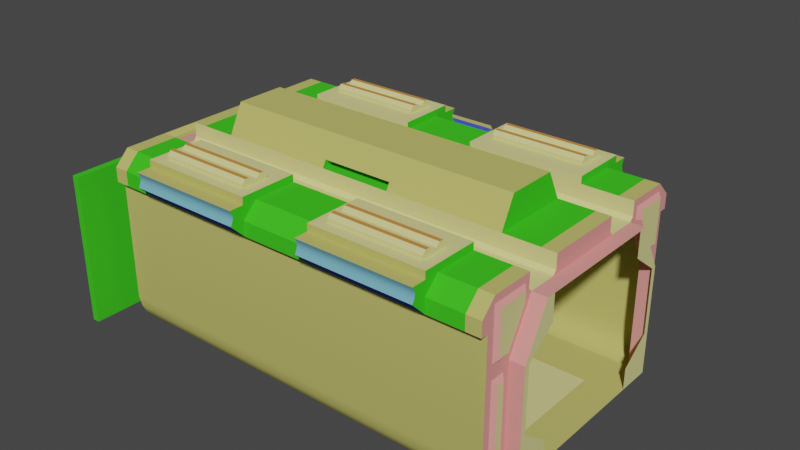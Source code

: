 # Source: I_block.blend  (saved by Blender 3.5.10; exported with 4.5.12 LTS)
import bpy
from mathutils import Matrix  # noqa: F401  (used for matrix-valued properties, if any)

bpy.ops.wm.read_factory_settings(use_empty=True)
scene = bpy.context.scene
scene.name = 'Scene'

# ---- collections
col_collection = bpy.data.collections.new('Collection'); scene.collection.children.link(col_collection)

# ---- materials (node trees are filled in below, after node groups)
mat_panel_scuff = bpy.data.materials.new('panel scuff')
mat_panel_scuff.use_transparent_shadow = False
mat_panel_scuff.diffuse_color = (0.7153, 0.6778, 0.285, 1.0)
mat_panel_generic = bpy.data.materials.new('panel generic')
mat_panel_generic.use_transparent_shadow = False
mat_panel_generic.diffuse_color = (0.7906, 0.3151, 0.2902, 1.0)
mat_panel_strip = bpy.data.materials.new('panel strip')
mat_panel_strip.use_transparent_shadow = False
mat_panel_strip.diffuse_color = (0.5412, 0.511, 0.1486, 1.0)
mat_tech_rack_plate = bpy.data.materials.new('tech rack plate')
mat_tech_rack_plate.use_transparent_shadow = False
mat_tech_rack_plate.diffuse_color = (0.07285, 0.09925, 0.6541, 1.0)
mat_pipes = bpy.data.materials.new('pipes')
mat_pipes.use_transparent_shadow = False
mat_pipes.diffuse_color = (0.1854, 0.4631, 0.5682, 1.0)
mat_tech_rack_mount = bpy.data.materials.new('tech rack mount')
mat_tech_rack_mount.use_transparent_shadow = False
mat_tech_rack_mount.diffuse_color = (0.7553, 0.1694, 0.3248, 1.0)
mat_red_light_dim = bpy.data.materials.new('RED LIGHT DIM')
mat_red_light_dim.use_transparent_shadow = False
mat_red_light_dim.diffuse_color = (0.07582, 0.5768, 0.5824, 1.0)
mat_flourescent_off = bpy.data.materials.new('FLOURESCENT OFF')
mat_flourescent_off.use_transparent_shadow = False
mat_flourescent_off.diffuse_color = (0.6106, 0.2573, 0.05938, 1.0)
mat_steel = bpy.data.materials.new('steel')
mat_steel.use_transparent_shadow = False
mat_steel.diffuse_color = (0.05261, 0.5871, 0.01934, 1.0)
mat_exactportal = bpy.data.materials.new('+exactportal')
mat_exactportal.use_transparent_shadow = False
mat_exactportal.diffuse_color = (0.5329, 0.1899, 0.06604, 1.0)

# ---- material node trees
mat_exactportal.use_nodes = True; mat_exactportal.node_tree.nodes.clear()
_N = mat_exactportal.node_tree.nodes; _L = mat_exactportal.node_tree.links
n0 = _N.new('ShaderNodeBsdfPrincipled'); n0.name = 'Principled BSDF'; n0.location = (10, 300)
n0.distribution = 'GGX'
n0.subsurface_method = 'RANDOM_WALK_SKIN'
n0.inputs[0].default_value = (0.5329, 0.1899, 0.06604, 1.0)
n0.inputs[3].default_value = 1.45
n0.inputs[27].default_value = (0.0, 0.0, 0.0, 1.0)
n0.inputs[28].default_value = 1.0
n1 = _N.new('ShaderNodeOutputMaterial'); n1.name = 'Material Output'; n1.location = (300, 300)
_L.new(n0.outputs[0], n1.inputs[0])
n1.is_active_output = True

# ---- world
world_world = bpy.data.worlds.new('World'); scene.world = world_world
world_world.use_nodes = True; world_world.node_tree.nodes.clear()
_N = world_world.node_tree.nodes; _L = world_world.node_tree.links
n0 = _N.new('ShaderNodeOutputWorld'); n0.name = 'World Output'; n0.location = (300, 300)
n1 = _N.new('ShaderNodeBackground'); n1.name = 'Background'; n1.location = (10, 300)
n1.inputs[0].default_value = (0.05088, 0.05088, 0.05088, 1.0)
_L.new(n1.outputs[0], n0.inputs[0])
n0.is_active_output = True
world_world.color = (0.05088, 0.05088, 0.05088)
world_world.use_sun_shadow = False
world_world.sun_shadow_jitter_overblur = 0.0

# ---- meshes
me_i_block = bpy.data.meshes.new('I_block')
me_i_block.from_pydata([(-125.5, 87.48, 14.63), (-150.5, 87.48, 14.63), (-150.5, 85.72, 6.676), (-125.5, 85.72, 6.676), (-125.5, 82.48, 0.0), (-150.5, 82.48, 7.629e-06), (-45.0, 87.48, 14.63), (-125.5, 87.48, 100.0), (-45.0, 85.72, 6.676), (-20.0, 72.48, -5.0), (-150.5, 72.48, -5.0), (-150.5, 67.48, -5.0), (-20.0, 85.72, 6.676), (-45.0, 82.48, 0.0), (-20.0, 82.48, -7.629e-06), (-23.13, 37.48, 7.629e-06), (-23.13, 67.48, 0.0), (-20.0, 67.48, -5.0), (-23.13, -67.48, -7.629e-06), (-23.13, -37.48, 7.629e-06), (-277.9, -37.48, 2.289e-05), (-277.9, 37.48, 2.289e-05), (-277.9, 67.48, 1.526e-05), (-175.5, 85.72, 6.676), (-175.5, 82.48, 7.629e-06), (-256.0, 85.72, 6.676), (-281.0, 85.72, 6.676), (-150.5, 87.48, 100.0), (-45.0, 87.48, 100.0), (-175.5, 87.48, 100.0), (-256.0, 87.48, 100.0), (-256.0, 92.48, 100.0), (-125.5, 92.48, 110.0), (-175.5, 82.48, 120.0), (-175.5, 92.48, 110.0), (-125.5, 102.5, 120.0), (-125.5, 102.5, 110.0), (-256.0, 92.48, 110.0), (-125.5, 82.48, 120.0), (-45.0, 52.48, 125.0), (-117.8, 65.79, 125.0), (-45.0, 82.48, 120.0), (-45.0, 52.48, 120.0), (-125.5, 52.48, 120.0), (-256.0, 52.48, 120.0), (-175.5, 52.48, 120.0), (-20.0, 49.98, 107.5), (-281.0, 29.98, 107.5), (-20.0, 29.98, 107.5), (-125.5, 27.48, 120.0), (-125.5, -27.48, 120.0), (-175.5, 27.48, 120.0), (-45.0, 27.48, 120.0), (-175.5, -27.48, 120.0), (-175.5, 24.98, 125.0), (-125.5, 92.48, 100.0), (-45.0, 92.48, 100.0), (-45.0, 102.5, 110.0), (-125.5, 101.2, 117.5), (-125.5, 92.48, 120.0), (-45.0, 101.2, 117.5), (-45.0, 102.5, 120.0), (-125.5, -24.98, 125.0), (-45.0, 17.48, 140.0), (-125.5, 24.98, 125.0), (-256.0, 17.48, 140.0), (-125.5, 92.48, 125.0), (-125.5, 52.48, 125.0), (-45.0, 92.48, 120.0), (-256.0, 82.48, 120.0), (-256.0, 52.48, 125.0), (-256.0, 92.48, 125.0), (-175.5, 92.48, 125.0), (-175.5, 92.48, 100.0), (-45.0, 101.2, 112.5), (-45.0, 92.48, 110.0), (-45.0, 100.5, 115.0), (-125.5, 101.2, 112.5), (-125.5, 100.5, 115.0), (-256.0, 101.2, 117.5), (-256.0, 92.48, 120.0), (-175.5, 92.48, 120.0), (-256.0, 101.2, 112.5), (-175.5, 101.2, 112.5), (-256.0, 100.5, 115.0), (-175.5, 102.5, 120.0), (-256.0, 102.5, 120.0), (-256.0, 102.5, 110.0), (-175.5, 102.5, 110.0), (-175.5, 101.2, 117.5), (-175.5, 100.5, 115.0), (-45.0, 92.48, 125.0), (-52.75, 82.48, 130.0), (-117.8, 84.98, 127.5), (-117.8, 79.54, 130.0), (-117.8, 82.48, 130.0), (-52.75, 79.54, 130.0), (-52.75, 71.23, 130.0), (-117.8, 68.29, 130.0), (-117.8, 71.23, 130.0), (-52.75, 68.29, 130.0), (-52.75, 65.79, 125.0), (-52.75, 77.04, 127.5), (-52.75, 84.98, 125.0), (-117.8, 84.98, 125.0), (-52.75, 84.98, 127.5), (-52.75, 65.79, 127.5), (-52.75, 73.73, 127.5), (-117.8, 65.79, 127.5), (-117.8, 73.73, 127.5), (-117.8, 77.04, 127.5), (-175.5, 52.48, 125.0), (-183.3, 84.98, 125.0), (-183.3, 77.04, 127.5), (-248.3, 77.04, 127.5), (-248.3, 79.54, 130.0), (-183.3, 79.54, 130.0), (-183.3, 84.98, 127.5), (-183.3, 82.48, 130.0), (-281.0, -82.48, 120.0), (-248.3, 82.48, 130.0), (-183.3, 65.79, 127.5), (-248.3, 68.29, 130.0), (-183.3, 68.29, 130.0), (-248.3, 65.79, 127.5), (-248.3, 73.73, 127.5), (-183.3, 73.73, 127.5), (-183.3, 71.23, 130.0), (-248.3, 71.23, 130.0), (-281.0, -27.48, 110.0), (-281.0, 49.98, 107.5), (-248.3, 65.79, 125.0), (-248.3, 84.98, 125.0), (-248.3, 84.98, 127.5), (-183.3, 65.79, 125.0), (-45.0, -17.48, 140.0), (-175.5, -24.98, 125.0), (-125.5, -82.48, -7.629e-06), (-20.0, -77.96, -3.125), (-20.0, -72.48, -5.0), (-281.0, 87.48, 14.63), (-281.0, -67.48, 0.0), (-45.0, -82.48, -7.629e-06), (-20.0, -67.48, -5.0), (-281.0, 87.48, 100.0), (-281.0, 82.48, 120.0), (-150.5, -87.48, 14.63), (-281.0, 77.96, -3.125), (-281.0, 27.48, 110.0), (-281.0, 92.48, 100.0), (-277.9, -67.48, 7.629e-06), (-281.0, 67.48, 0.0), (-281.0, 72.48, -5.0), (-256.0, -87.48, 14.63), (-175.5, -87.48, 14.63), (-281.0, -77.96, -3.125), (-281.0, -92.48, 100.0), (-125.5, -87.48, 100.0), (-281.0, -52.48, 110.0), (-175.5, -92.48, 100.0), (-291.0, -72.48, 70.0), (-293.5, -74.98, 67.5), (-293.5, -79.98, 67.5), (-281.0, -87.48, 100.0), (-175.5, -82.48, 120.0), (-125.5, -101.2, 117.5), (-20.0, -92.48, 110.0), (-125.5, -92.48, 100.0), (-125.5, -92.48, 110.0), (-256.0, -92.48, 120.0), (-45.0, -52.48, 125.0), (-20.0, -52.48, 120.0), (-293.5, 74.98, 7.5), (-125.5, -52.48, 120.0), (-45.0, -52.48, 120.0), (-20.0, -49.98, 107.5), (-20.0, -27.48, 120.0), (-256.0, -27.48, 120.0), (-45.0, -102.5, 110.0), (-256.0, -102.5, 110.0), (-125.5, -102.5, 110.0), (-125.5, -102.5, 120.0), (-125.5, -92.48, 120.0), (-45.0, -92.48, 120.0), (-45.0, -102.5, 120.0), (-293.5, 79.98, 15.45), (-45.0, -101.2, 117.5), (-45.0, -92.48, 100.0), (-125.5, -82.48, 120.0), (-293.5, 79.98, 67.5), (-291.0, 72.48, 70.0), (-291.0, 82.48, 70.0), (-125.5, -92.48, 125.0), (-45.0, -82.48, 120.0), (-45.0, -92.48, 125.0), (-256.0, -52.48, 125.0), (-175.5, -52.48, 120.0), (-256.0, -92.48, 125.0), (-291.0, -79.35, 5.0), (-256.0, -52.48, 120.0), (-291.0, -72.48, 5.0), (-175.5, -92.48, 125.0), (-293.5, -77.78, 7.5), (-291.0, -82.48, 70.0), (-291.0, -87.48, 75.0), (-256.0, -82.48, 120.0), (-256.0, -92.48, 100.0), (-291.0, 72.48, 5.0), (-291.0, 67.48, 75.0), (-125.5, -101.2, 112.5), (-291.0, 79.35, 5.0), (-45.0, -101.2, 112.5), (-45.0, -92.48, 110.0), (-45.0, -100.5, 115.0), (-291.0, 82.48, 15.17), (-291.0, 87.48, 14.63), (-291.0, -82.48, -7.629e-06), (-125.5, -100.5, 115.0), (-291.0, -82.48, 15.17), (-291.0, -87.48, 14.63), (-291.0, 70.47, 80.0), (-291.0, 82.48, 80.0), (-256.0, -92.48, 110.0), (-256.0, -102.5, 120.0), (-175.5, -101.2, 117.5), (-175.5, -102.5, 120.0), (-175.5, -102.5, 110.0), (-256.0, -101.2, 112.5), (-175.5, -92.48, 110.0), (-175.5, -101.2, 112.5), (-175.5, -92.48, 120.0), (-175.5, -100.5, 115.0), (-256.0, -100.5, 115.0), (-256.0, -101.2, 117.5), (-293.5, 59.23, 106.1), (-293.5, 71.96, 82.5), (-291.0, 56.15, 106.6), (-125.5, -52.48, 125.0), (-117.8, -65.79, 125.0), (-291.0, -70.47, 80.0), (-52.75, -79.54, 130.0), (-52.75, -82.48, 130.0), (-117.8, -82.48, 130.0), (-117.8, -84.98, 127.5), (-117.8, -79.54, 130.0), (-52.75, -65.79, 127.5), (-117.8, -65.79, 127.5), (-117.8, -68.29, 130.0), (-52.75, -68.29, 130.0), (-291.0, -82.48, 80.0), (-293.5, -79.98, 112.5), (-52.75, -71.23, 130.0), (-117.8, -71.23, 130.0), (-52.75, -77.04, 127.5), (-117.8, -73.73, 127.5), (-52.75, -84.98, 125.0), (-52.75, -73.73, 127.5), (-52.75, -84.98, 127.5), (-117.8, -84.98, 125.0), (-291.0, -82.48, 115.0), (-52.75, -65.79, 125.0), (-291.0, -56.15, 115.0), (-291.0, -56.15, 106.6), (-117.8, -77.04, 127.5), (-175.5, -52.48, 125.0), (-248.3, -65.79, 125.0), (-291.0, 82.48, 115.0), (-183.3, -84.98, 125.0), (-183.3, -82.48, 130.0), (-248.3, -77.04, 127.5), (-248.3, -79.54, 130.0), (-248.3, -82.48, 130.0), (-183.3, -79.54, 130.0), (-183.3, -71.23, 130.0), (-291.0, 52.48, 120.0), (-183.3, -68.29, 130.0), (-248.3, -71.23, 130.0), (-291.0, 56.15, 115.0), (-183.3, -73.73, 127.5), (-248.3, -73.73, 127.5), (-248.3, -68.29, 130.0), (-291.0, 52.48, 110.0), (-183.3, -65.79, 125.0), (-183.3, -84.98, 127.5), (-183.3, -77.04, 127.5), (-248.3, -84.98, 127.5), (-248.3, -84.98, 125.0), (-248.3, -65.79, 127.5), (-183.3, -65.79, 127.5), (-291.0, 87.48, 75.0), (-291.0, -52.48, 110.0), (-155.3, 4.823, 125.0), (-155.3, -4.823, 125.0), (-145.7, -4.823, 125.0), (-145.7, 4.823, 125.0), (-45.0, -87.48, 14.63), (-20.0, -87.48, 14.63), (-45.0, -85.72, 6.676), (-45.0, -87.48, 100.0), (-150.5, -87.48, 100.0), (-125.5, -85.72, 6.676), (-150.5, -85.72, 6.676), (-150.5, -82.48, -1.526e-05), (-125.5, -87.48, 14.63), (-175.5, -87.48, 100.0), (-256.0, -82.48, 0.0), (-256.0, -85.72, 6.676), (-175.5, -82.48, 0.0), (-175.5, -85.72, 6.676), (-256.0, -87.48, 100.0), (-293.5, 79.98, 82.5), (-256.0, 67.48, -5.0), (-256.0, 72.48, -5.0), (-150.5, 77.96, -3.125), (-256.0, 67.48, 7.629e-06), (-150.5, 67.48, 1.526e-05), (-175.5, 67.48, -5.0), (-256.0, 77.96, -3.125), (-175.5, 72.48, -5.0), (-175.5, 67.48, 1.526e-05), (-175.5, 77.96, -3.125), (-256.0, 97.47, 90.07), (-256.0, 92.48, 95.07), (-175.5, 148.5, 90.07), (-175.5, 97.47, 90.07), (-251.0, 153.5, 2.289e-05), (-180.5, 153.5, 7.629e-06), (-200.3, 158.5, 20.0), (-215.8, 158.5, 41.49), (-241.0, 156.0, 15.0), (-256.0, 148.5, 1.526e-05), (-256.0, 148.5, 90.07), (-241.0, 153.5, 15.0), (-281.0, 92.48, 110.0), (-251.0, 153.5, 90.07), (-180.5, 153.5, 90.07), (-190.5, 153.5, 85.07), (-291.0, 92.48, 100.0), (-281.0, 52.48, 110.0), (-291.0, 92.48, 110.0), (-231.0, 156.0, 5.0), (-241.0, 153.5, 85.07), (-190.5, 153.5, 15.0), (-190.5, 156.0, 15.0), (-291.0, 82.48, -7.629e-06), (-281.0, 82.48, -7.629e-06), (-231.0, 153.5, 5.0), (-291.0, 77.96, -3.125), (-291.0, 67.48, 0.0), (-200.5, 153.5, 5.0), (-200.5, 156.0, 5.0), (-190.5, 156.0, 85.07), (-175.5, 121.4, 59.23), (-179.5, 122.7, 40.66), (-179.5, 141.9, 40.66), (-175.5, 143.5, 36.25), (-175.5, 92.48, 95.07), (-175.5, 121.4, 50.66), (-175.5, 121.4, 39.41), (-178.0, 121.4, 39.41), (-175.5, 143.2, 50.66), (-175.5, 143.2, 39.41), (-291.0, 82.48, 120.0), (-178.0, 121.4, 50.66), (-179.5, 122.7, 49.41), (-281.0, 52.48, 120.0), (-178.0, 143.2, 39.41), (-178.0, 143.2, 50.66), (-291.0, 85.72, 6.676), (-179.5, 141.9, 49.41), (-176.3, 132.8, 53.66), (-175.5, 143.2, 53.16), (-175.5, 132.3, 53.16), (-175.5, 143.4, 59.23), (-175.5, 143.2, 56.6), (-175.5, 132.3, 56.6), (-176.3, 132.8, 56.1), (-176.3, 142.7, 53.66), (-176.3, 142.7, 56.1), (-281.0, 27.48, 120.0), (-175.5, 87.48, 14.63), (-175.5, 114.2, 37.59), (-175.5, 148.5, 7.629e-06), (-175.5, 143.5, 5.0), (-170.5, 139.0, 80.07), (-291.0, 49.98, 107.5), (-175.5, 144.1, 85.07), (-291.0, 29.98, 107.5), (-281.0, -27.48, 120.0), (-170.5, 97.48, 78.04), (-170.5, 122.7, 64.23), (-170.5, 97.48, 10.0), (-175.5, 92.48, 5.0), (-175.5, 92.48, 85.07), (-170.5, 97.48, 80.07), (-170.5, 97.48, 12.12), (-175.5, 121.4, 36.25), (-170.5, 138.5, 31.25), (-170.5, 123.1, 31.25), (-170.5, 138.5, 10.0), (-170.5, 138.5, 64.23), (-291.0, -92.48, 110.0), (-175.5, 92.48, 14.63), (-281.0, -92.48, 110.0), (-170.5, 97.48, 31.83), (-291.0, -87.48, 100.0), (-170.5, 109.2, 52.02), (-175.5, 114.2, 54.89), (-170.5, 97.48, 58.86), (-175.5, 92.48, 22.13), (-170.5, 109.2, 40.17), (-175.5, 92.48, 67.57), (-236.0, 158.5, 30.49), (-221.9, 158.5, 50.04), (-215.8, 156.0, 54.31), (-241.0, 156.0, 85.07), (-281.0, -82.48, -7.629e-06), (-195.4, 156.0, 17.5), (-193.0, 156.0, 22.74), (-193.0, 156.0, 77.33), (-281.0, -67.48, -5.0), (-291.0, -72.48, -5.0), (-291.0, -67.48, -5.0), (-291.0, -52.48, 120.0), (-291.0, -82.48, 120.0), (-238.5, 156.0, 22.74), (-281.0, -52.48, 120.0), (-291.0, -85.72, 6.676), (-236.1, 156.0, 17.5), (-281.0, -85.72, 6.676), (-231.2, 158.5, 20.0), (-281.0, -87.48, 14.63), (-215.8, 156.0, 45.76), (-212.7, 156.0, 50.04), (-195.5, 158.5, 69.59), (-195.5, 158.5, 30.49), (-209.6, 158.5, 50.04), (-200.3, 158.5, 80.07), (-215.8, 158.5, 58.59), (-195.4, 156.0, 82.57), (-236.1, 156.0, 82.57), (-231.2, 158.5, 80.07), (-218.8, 156.0, 50.04), (-238.5, 156.0, 77.33), (-236.0, 158.5, 69.59), (-291.0, -27.48, 110.0), (-175.5, 92.48, 75.07), (-256.0, 82.48, 7.629e-06), (-281.0, -29.98, 107.5), (-256.0, 143.4, 59.23), (-256.0, 92.48, 14.63), (-256.0, 114.2, 37.59), (-256.0, 143.5, 5.0), (-293.5, -71.96, 82.5), (-256.0, 87.48, 14.63), (-293.5, -59.23, 106.1), (-256.0, 114.2, 54.89), (-256.0, 92.48, 75.07), (-261.0, 97.48, 80.07), (-261.0, 139.0, 80.07), (-256.0, 92.48, 85.07), (-291.0, 87.48, 100.0), (-261.0, 122.7, 64.23), (-256.0, 121.4, 59.23), (-261.0, 97.48, 78.04), (-261.0, 97.48, 10.0), (-261.0, 97.48, 12.12), (-256.0, 92.48, 5.0), (-256.0, 121.4, 36.25), (-261.0, 123.1, 31.25), (-261.0, 138.5, 31.25), (-256.0, 143.5, 36.25), (-261.0, 138.5, 10.0), (-261.0, 138.5, 64.23), (-256.0, 144.1, 85.07), (-256.0, 92.48, 22.13), (-291.0, 72.48, -5.0), (-291.0, 67.48, -5.0), (-293.5, 59.23, 112.5), (-293.5, 79.98, 112.5), (-261.0, 109.2, 40.17), (-256.0, 92.48, 67.57), (-261.0, 97.48, 58.86), (-261.0, 109.2, 52.02), (-261.0, 97.48, 31.83), (-293.5, 77.78, 7.5), (-293.5, 74.98, 67.5), (-20.0, -82.48, 120.0), (-20.0, -92.48, 100.0), (-20.0, -82.48, -2.289e-05), (-20.0, 77.96, -3.125), (-20.0, 92.48, 100.0), (-291.0, 27.48, 120.0), (-291.0, -27.48, 120.0), (-291.0, 27.48, 110.0), (-291.0, -92.48, 100.0), (-20.0, 52.48, 110.0), (-293.5, -79.98, 82.5), (-291.0, -77.96, -3.125), (-293.5, -59.23, 112.5), (-20.0, -29.98, 107.5), (-293.5, -79.98, 15.45), (-293.5, -74.98, 7.5), (-281.0, -49.98, 107.5), (-291.0, -29.98, 107.5), (-281.0, -72.48, -5.0), (-281.0, 67.48, -5.0), (-256.0, -17.48, 140.0), (-45.0, -27.48, 120.0), (-256.0, 27.48, 120.0), (-20.0, -52.48, 110.0), (-20.0, -67.48, 0.0), (-20.0, -85.72, 6.676), (-20.0, 27.48, 120.0), (0.0001221, -43.84, 0.0), (-10.0, 67.48, 0.0), (-10.0, 82.48, -7.629e-06), (-10.0, 85.72, 6.676), (0.0001221, 67.48, 75.0), (-0.0001221, 63.84, 75.0), (-0.0001221, 43.84, 90.0), (0.0001221, 49.98, 107.5), (-0.0001221, 43.84, 0.0), (0.0001221, -63.84, 75.0), (0.0001221, -43.84, 107.5), (0.0001221, -67.48, 75.0), (0.0001221, -49.98, 107.5), (-10.0, -67.48, 0.0), (0.0001221, -67.48, 0.0), (0.0001221, 67.48, 0.0), (-10.0, -67.48, -5.0), (-10.0, -27.48, 120.0), (-10.0, -27.48, 110.0), (-20.0, -27.48, 110.0), (-10.0, -29.98, 107.5), (-10.0, 27.48, 120.0), (-20.0, 92.48, 110.0), (-10.0, 72.48, -5.0), (-10.0, 67.48, -5.0), (-10.0, 82.48, 120.0), (-20.0, 82.48, 120.0), (-20.0, 52.48, 120.0), (-10.0, 52.48, 120.0), (-20.0, 67.48, 0.0), (-10.0, 49.98, 107.5), (-10.0, 29.98, 107.5), (-20.0, 27.48, 110.0), (-10.0, 77.96, -3.125), (-0.0001221, 43.84, 107.5), (-10.0, 27.48, 110.0), (-0.0001221, 63.84, 30.0), (-0.0001221, 43.84, 15.0), (0.0001221, -43.84, 15.0), (0.0001221, -43.84, 90.0), (0.0001221, -63.84, 30.0), (-291.0, -67.48, 0.0), (-301.0, -67.48, 75.0), (-301.0, -49.98, 107.5), (-291.0, -67.48, 75.0), (-301.0, 43.84, 107.5), (-301.0, 67.48, 75.0), (-301.0, 49.98, 107.5), (-301.0, 67.48, 0.0), (-301.0, -67.48, 0.0), (-291.0, -49.98, 107.5), (-301.0, -43.84, 107.5), (-301.0, -43.84, 15.0), (-301.0, 43.84, 15.0), (-301.0, 63.84, 30.0), (-316.0, 63.83, 75.0), (-311.0, -61.34, 30.0), (-306.0, -111.1, -1.526e-05), (-311.0, -41.34, 105.0), (-306.0, -41.34, 90.0), (-311.0, -41.34, 90.0), (-311.0, -111.1, 105.0), (-311.0, -61.34, 75.0), (-311.0, -111.1, -1.526e-05), (-311.0, 111.1, 0.0), (-306.0, 61.34, 75.0), (-306.0, 61.34, 30.0), (-306.0, 111.1, 105.0), (-311.0, 41.34, 90.0), (-311.0, 61.34, 75.0), (-306.0, -111.1, 105.0), (-311.0, 111.1, 105.0), (-306.0, 111.1, 0.0), (-306.0, 41.34, 105.0), (-316.0, -43.84, -1.526e-05), (-316.0, 63.83, 30.0), (-316.0, 43.84, 0.0), (-301.0, -43.84, -1.526e-05), (-301.0, 43.84, 0.0), (-301.0, 63.84, 75.0), (-301.0, 43.84, 90.0), (-306.0, 41.34, 90.0), (-306.0, 41.34, 15.0), (-306.0, 41.34, 0.0), (-306.0, -61.34, 30.0), (-301.0, -63.84, 75.0), (-306.0, -41.34, 105.0), (-301.0, -43.84, 90.0), (-301.0, -63.84, 30.0), (-306.0, -61.34, 75.0), (-306.0, -41.34, 15.0), (-306.0, -41.34, -1.526e-05), (-316.0, -43.84, 15.0), (-316.0, -63.84, 30.0), (-311.0, -41.34, 15.0), (-316.0, -63.84, 75.0), (-316.0, -43.84, 107.5), (-316.0, -43.84, 90.0), (-311.0, -41.34, -1.526e-05), (-316.0, 43.83, 15.0), (-311.0, 61.34, 30.0), (-311.0, 41.34, 105.0), (-316.0, 43.83, 107.5), (-316.0, 43.83, 90.0), (-311.0, 41.34, 15.0), (-311.0, 41.34, 0.0), (-10.0, 72.48, 70.0), (-7.5, 74.98, 67.5), (-7.5, 79.98, 67.5), (-7.5, -74.98, 7.5), (-7.5, -79.98, 15.45), (-7.5, -79.98, 67.5), (-10.0, -72.48, 70.0), (-10.0, -82.48, 70.0), (-10.0, 79.35, 5.0), (-10.0, 72.48, 5.0), (-7.5, 77.78, 7.5), (-10.0, 82.48, 70.0), (-10.0, -72.48, 5.0), (-10.0, -67.48, 75.0), (-10.0, -79.35, 5.0), (-10.0, -82.48, 15.17), (-10.0, 82.48, 15.17), (-10.0, -70.47, 80.0), (-10.0, -82.48, 80.0), (-7.5, -59.23, 106.1), (-7.5, -71.96, 82.5), (-10.0, -56.15, 106.6), (-10.0, 70.47, 80.0), (-10.0, 82.48, 80.0), (-7.5, 79.98, 112.5), (-10.0, 82.48, 115.0), (-10.0, 56.15, 115.0), (-10.0, 56.15, 106.6), (-10.0, -82.48, 115.0), (-10.0, -52.48, 120.0), (-10.0, -56.15, 115.0), (-10.0, -52.48, 110.0), (-10.0, 52.48, 110.0), (-7.5, -79.98, 82.5), (-10.0, -92.48, 100.0), (-10.0, -92.48, 110.0), (-10.0, -82.48, -1.526e-05), (-10.0, -77.96, -3.125), (-10.0, -82.48, 120.0), (-10.0, -85.72, 6.676), (-10.0, -49.98, 107.5), (-10.0, 92.48, 110.0), (-10.0, -87.48, 100.0), (-20.0, 87.48, 14.63), (-10.0, 87.48, 100.0), (-10.0, -87.48, 75.0), (-10.0, 87.48, 14.63), (-10.0, -87.48, 14.63), (-7.5, 71.96, 82.5), (-7.5, 59.23, 106.1), (-10.0, -72.48, -5.0), (-10.0, 87.48, 75.0), (-7.5, -59.23, 112.5), (-7.5, -79.98, 112.5), (-7.5, -77.78, 7.5), (-7.5, -74.98, 67.5), (-10.0, 92.48, 100.0), (-7.5, 79.98, 82.5), (-20.0, 87.48, 100.0), (-7.5, 59.23, 112.5), (-7.5, 79.98, 15.45), (-7.5, 74.98, 7.5), (-20.0, -87.48, 100.0), (-10.0, 67.48, 75.0), (-316.0, 63.83, 75.0), (-316.0, -43.84, -1.526e-05), (-316.0, 63.83, 30.0), (-316.0, 43.84, 0.0), (-316.0, -43.84, 15.0), (-316.0, -63.84, 30.0), (-316.0, -63.84, 75.0), (-316.0, -43.84, 107.5), (-316.0, -43.84, 90.0), (-316.0, 43.83, 15.0), (-316.0, 43.83, 107.5), (-316.0, 43.83, 90.0)], [], [(119, 403, 401, 424), (326, 382, 323, 335), (84, 90, 89, 79), (384, 386, 373, 400), (59, 68, 91, 66), (368, 344, 345, 26), (74, 77, 36, 57), (487, 171, 649, 658), (344, 347, 147, 345), (327, 417, 432, 328), (185, 189, 486, 172, 485), (5, 4, 3, 2), (657, 138, 489, 656), (138, 657, 670, 139), (163, 431, 219, 204, 405), (612, 588, 606, 608), (181, 184, 186, 165), (134, 112, 72, 111), (533, 532, 534, 500), (544, 521, 548, 524, 534, 545), (40, 67, 66, 104), (544, 545, 48, 46), (11, 316, 319, 315), (209, 211, 178, 180), (440, 439, 419, 351, 415, 443), (201, 197, 286, 267), (151, 22, 506), (579, 580, 568, 593), (130, 338, 496, 46), (9, 537, 547, 490), (395, 398, 397, 399, 391), (545, 549, 546, 48), (12, 663, 6, 8), (517, 12, 14, 516), (175, 500, 534, 660), (196, 173, 188, 164), (87, 88, 83, 82), (278, 284, 269, 279), (403, 222, 206, 156), (471, 470, 472, 452), (13, 4, 5, 313, 490, 14), (617, 582, 615, 616), (31, 37, 333, 149), (297, 512, 489, 142), (143, 420, 505, 139), (468, 450, 466, 469), (100, 98, 99, 97), (191, 190, 486, 189), (57, 36, 55, 56), (421, 422, 555, 558, 204, 203, 160, 200, 198, 427, 216, 498), (536, 540, 41, 75), (565, 600, 587, 559), (512, 659, 656, 489), (442, 443, 444, 413), (303, 157, 298, 295), (6, 0, 3, 8), (506, 311, 312, 152), (47, 130, 46, 48), (447, 24, 382, 326, 325, 330), (564, 504, 448, 503), (123, 121, 124, 122), (151, 506, 477, 348), (435, 418, 419, 434), (140, 144, 461, 289, 215), (157, 303, 146, 299), (268, 271, 270, 272), (379, 388, 493, 492), (456, 481, 482, 483), (599, 601, 565, 557, 556), (301, 302, 307, 308), (278, 279, 276, 273), (518, 683, 515, 529), (259, 249, 497, 250), (200, 160, 161, 502), (213, 217, 165, 186), (519, 520, 548, 521, 518), (274, 362, 145, 365), (0, 7, 27, 1), (598, 602, 566, 604), (467, 452, 472, 465), (116, 113, 114, 115), (232, 231, 229, 227), (187, 488, 682, 298, 157, 299, 304, 309, 163, 156, 206, 159, 167), (450, 468, 456, 451), (572, 574, 611, 610), (214, 185, 485, 210), (244, 240, 241, 242), (1, 27, 29, 380), (443, 425, 412, 444), (354, 353, 364, 369), (568, 567, 592, 562, 560, 593), (399, 397, 355, 383), (352, 446, 389, 390), (61, 35, 58, 60), (159, 228, 168, 167), (237, 170, 260, 238), (136, 54, 51, 53), (51, 49, 50, 53), (336, 341, 415, 351), (477, 506, 152, 476), (228, 164, 188, 168), (134, 131, 124, 121), (354, 369, 367, 366), (234, 235, 310, 479, 478), (199, 205, 119, 426), (321, 324, 356, 322), (497, 249, 239, 453), (163, 309, 153, 431), (96, 94, 95, 92), (0, 1, 2, 3), (180, 178, 187, 167), (262, 261, 499, 455), (17, 11, 315, 16, 543), (538, 17, 543, 515), (231, 232, 233, 224), (42, 41, 540, 541), (28, 678, 491, 56, 55, 73, 29, 27, 7), (544, 683, 518, 521), (478, 479, 266, 277), (378, 376, 375, 374), (502, 202, 198, 200), (360, 361, 366, 367), (682, 488, 654, 662), (145, 362, 339, 333), (226, 229, 231, 224, 225, 230, 201, 264, 196, 164, 228, 159), (339, 337, 149, 333), (586, 581, 585, 578), (73, 55, 32, 34), (458, 464, 462, 473, 459), (493, 445, 504, 387, 494, 492), (363, 359, 358, 357), (408, 411, 407, 406), (611, 574, 576, 609), (175, 510, 158, 503), (380, 23, 2, 1), (678, 664, 676, 491), (440, 441, 437, 439), (224, 233, 223, 225), (236, 234, 478, 277), (292, 291, 294, 62, 64, 54, 136), (525, 526, 524, 553, 523), (491, 536, 75, 56), (158, 290, 564, 503), (388, 129, 445, 493), (482, 484, 480, 483), (283, 285, 271, 268), (316, 11, 10, 318), (602, 598, 603, 599), (44, 70, 111, 45, 43, 67, 39, 42, 541, 496, 338, 365), (660, 534, 524, 526), (513, 546, 549, 535), (613, 618, 614, 589), (487, 193, 174, 171), (220, 235, 234, 236), (511, 143, 530, 527), (586, 578, 619, 597), (197, 195, 265, 286), (153, 309, 304, 154), (429, 306, 305, 416), (446, 393, 394, 389), (129, 448, 504, 445), (169, 230, 225, 223), (269, 284, 272, 270), (331, 334, 335, 323), (315, 319, 314, 22, 21, 15, 16), (166, 655, 654, 488), (5, 24, 320, 313), (579, 593, 594, 595), (431, 153, 306, 429), (68, 59, 35, 61), (214, 191, 189, 185), (597, 592, 567, 596), (227, 229, 226, 179), (265, 282, 288, 287), (46, 496, 652, 544), (26, 345, 447, 25), (179, 226, 159, 206), (300, 297, 142, 137), (237, 192, 182, 181, 165, 217, 209, 180, 167, 168, 188, 173), (600, 565, 601, 573), (135, 508, 50, 62, 136, 53, 177, 507), (339, 362, 277, 266, 221, 208, 289, 461, 337), (60, 58, 78, 76), (575, 584, 571, 577), (498, 216, 416, 155), (39, 67, 40, 101), (33, 38, 43, 45), (569, 589, 614, 583), (17, 538, 537, 9), (101, 103, 91, 39), (583, 582, 617, 569), (613, 590, 619, 618), (456, 468, 471, 449, 463, 457, 460, 474, 321, 322, 31, 30, 454, 25, 447, 467, 450, 451, 475, 481), (411, 408, 404, 409), (217, 213, 211, 209), (484, 475, 451, 480), (572, 610, 616, 615), (565, 559, 561, 385, 387, 504), (267, 286, 285, 283), (327, 430, 428, 417), (500, 175, 503, 448), (218, 501, 162, 203), (257, 243, 242, 241), (314, 319, 24, 447), (410, 404, 408, 406), (308, 154, 146, 301), (383, 392, 391, 399), (163, 405, 495, 156), (138, 139, 505, 155), (0, 6, 28, 7), (425, 443, 415, 329, 340, 350, 343, 351, 419, 418, 417, 428), (97, 99, 109, 107), (387, 385, 130, 47), (296, 682, 662, 665, 667), (260, 170, 194, 255), (207, 172, 486, 190), (367, 363, 357, 360), (238, 258, 192, 237), (394, 384, 400, 390, 389), (144, 30, 31, 149), (176, 508, 52, 513), (210, 485, 172, 207), (590, 588, 612, 605, 591, 592, 597, 619), (661, 539, 540, 536), (381, 409, 404, 410), (556, 558, 555, 563), (243, 257, 255, 258), (556, 557, 564, 558), (371, 372, 370, 377), (12, 8, 13, 14), (92, 95, 93, 105), (88, 87, 31, 73), (365, 338, 281, 274), (107, 109, 110, 102), (65, 63, 135, 507), (560, 208, 385, 561), (454, 140, 26, 25), (146, 154, 304, 299), (517, 666, 663, 12), (298, 682, 296, 295), (396, 398, 395, 402), (201, 267, 282, 264), (193, 487, 166, 212), (251, 252, 247, 248), (137, 142, 489, 138, 155, 416, 305, 307, 302), (350, 340, 346, 349), (153, 154, 308, 306), (158, 426, 423, 290), (555, 422, 420, 141), (82, 83, 90, 84), (273, 276, 280, 275), (307, 305, 306, 308), (221, 266, 479, 310), (183, 194, 170, 174, 193, 212, 187, 178, 211, 213, 186, 184), (240, 253, 256, 251, 248, 245, 260, 255, 257, 241), (179, 206, 222, 205, 199, 195, 197, 169, 223, 233, 232, 227), (455, 453, 239, 262), (118, 120, 133, 117), (464, 457, 463, 462), (511, 527, 515, 543), (572, 600, 584, 575), (117, 133, 132, 112), (583, 614, 618, 619, 578, 585, 615, 582), (403, 156, 495, 401), (510, 175, 660, 651), (433, 436, 434, 419), (68, 61, 60, 76, 74, 57, 56, 75, 41, 42, 39, 91), (33, 34, 32, 38), (301, 300, 137, 302), (385, 281, 338, 130), (612, 577, 571, 605), (437, 438, 414, 439), (518, 529, 522, 551, 550, 519), (325, 334, 331, 330), (318, 10, 313, 320), (409, 381, 407, 357, 358, 361, 355, 396, 402, 380, 29, 446, 411), (240, 244, 263, 253), (533, 176, 531, 532), (447, 317, 312, 311, 314), (420, 143, 511, 18, 150, 141), (52, 63, 65, 509, 51, 54, 64, 49), (525, 528, 527, 633), (86, 79, 89, 85), (144, 140, 454, 30), (256, 254, 252, 251), (430, 327, 328), (4, 13, 8, 3), (128, 127, 123, 122), (58, 35, 59, 66, 67, 43, 38, 32, 55, 36, 77, 78), (435, 434, 436), (145, 333, 37, 69), (21, 22, 151, 348, 555, 141, 150, 20), (388, 379, 509, 177), (541, 542, 652, 496), (114, 113, 126, 125), (421, 505, 420, 422), (150, 18, 19, 20), (376, 370, 372, 375), (357, 375, 372, 360), (65, 507, 177, 509), (412, 425, 442, 413), (86, 85, 81, 80), (587, 595, 594, 559), (336, 342, 326, 335), (184, 181, 182, 183), (429, 416, 216, 427), (570, 608, 606, 607), (401, 495, 405, 204, 239, 249, 259, 424), (603, 573, 601, 599), (44, 365, 145, 69), (195, 264, 282, 265), (245, 246, 238, 260), (433, 418, 435, 436), (244, 242, 243, 258, 238, 246, 247, 252, 254, 263), (532, 531, 535, 549, 545, 534), (591, 566, 602, 599, 556, 563), (649, 171, 510, 651), (183, 182, 192, 194), (536, 491, 676, 661), (197, 201, 230, 169), (101, 40, 108, 106), (291, 292, 293, 294), (392, 402, 395), (395, 391, 392), (373, 352, 390), (390, 400, 373), (112, 132, 71, 72), (396, 355, 397), (397, 398, 396), (393, 386, 384), (384, 394, 393), (11, 17, 9, 10), (127, 128, 125, 126), (120, 118, 116, 115), (407, 381, 410), (410, 406, 407), (587, 600, 572, 615), (275, 280, 287, 288), (438, 437, 441), (412, 413, 444), (512, 296, 667, 659), (300, 303, 295, 297), (96, 102, 110, 94), (332, 346, 340, 329), (541, 540, 539, 542), (52, 508, 135, 63), (426, 119, 424, 423), (15, 19, 18, 511, 543, 16), (472, 470, 469, 466, 465), (370, 376, 378, 377), (111, 70, 131, 134), (84, 79, 86, 80, 71, 70, 44, 69, 37, 31, 87, 82), (418, 433, 432, 417), (239, 204, 558, 564, 290, 423, 424, 259, 261, 262), (129, 533, 500, 448), (49, 64, 62, 50), (311, 506, 22, 314), (535, 531, 176, 513), (431, 429, 427, 219), (205, 222, 403, 119), (218, 203, 204, 219, 427, 198), (592, 591, 563, 555, 348, 562), (148, 47, 48, 546), (364, 353, 359, 363), (450, 467, 466), (465, 466, 467), (463, 449, 462), (473, 462, 449), (471, 468, 470), (469, 470, 468), (347, 476, 152, 147), (474, 460, 459), (458, 459, 460), (452, 467, 447, 330, 331, 321, 474, 449, 471), (451, 456, 480), (483, 480, 456), (564, 557, 565, 504), (95, 94, 110, 109, 99, 98, 108, 40, 104, 93), (103, 105, 93, 104), (490, 313, 10, 9), (526, 525, 633, 660), (218, 198, 202, 501), (19, 15, 21, 20), (387, 47, 148, 494), (584, 600, 573, 603, 598, 604, 605, 571), (516, 14, 490, 547), (83, 88, 73, 34, 33, 45, 111, 72, 81, 85, 89, 90), (268, 272, 284, 278, 273, 275, 288, 282, 267, 283), (140, 215, 368, 26), (359, 366, 361, 358), (414, 440, 443, 442, 432, 433), (552, 514, 528, 525, 523, 554), (331, 323, 324, 321), (6, 663, 678, 28), (488, 187, 212, 166), (607, 609, 576, 570), (591, 605, 604, 566), (147, 152, 312, 317), (377, 378, 374, 371), (76, 78, 77, 74), (166, 487, 658, 655), (52, 49, 51, 509, 379, 148, 546, 513), (419, 439, 414, 433), (369, 364, 363, 367), (71, 132, 131, 70), (322, 356, 73, 31), (342, 336, 351, 343), (259, 250, 499, 261), (458, 460, 457, 464), (432, 442, 425, 428), (258, 255, 194, 192), (580, 596, 567, 568), (5, 2, 23, 24), (498, 155, 505, 421), (453, 455, 499, 250, 497), (332, 341, 336, 335, 334, 325, 326, 342, 349, 346), (160, 203, 162, 161), (318, 320, 24, 319, 316), (337, 461, 144, 149), (481, 475, 484, 482), (353, 354, 366, 359), (100, 97, 107, 102, 96, 92, 105, 103, 101, 106), (449, 474, 459, 473), (533, 129, 388, 177, 53, 50, 508, 176), (293, 292, 136, 62, 294), (191, 214, 210, 344, 368, 215, 289, 208, 348, 477, 476, 207, 190), (515, 527, 528, 514, 522, 529), (402, 392, 383, 355, 361, 360, 372, 371, 374, 375, 357, 352, 373, 386, 393, 446, 29, 73, 356, 324, 323, 382, 24, 23, 380), (341, 332, 329, 415), (300, 301, 146, 303), (678, 663, 666, 671, 664), (411, 446, 352, 357, 407), (349, 342, 343, 350), (430, 328, 432, 428), (414, 438, 441, 440), (103, 104, 66, 91), (297, 295, 296, 512), (143, 139, 670, 530), (593, 560, 561, 559, 594), (148, 379, 492, 494), (347, 344, 210, 207, 476), (281, 385, 208, 221, 220, 236, 277, 362, 274), (502, 161, 162, 501, 202), (80, 81, 72, 71), (128, 122, 124, 131, 132, 133, 120, 115, 114, 125), (271, 285, 286, 265, 287, 280, 276, 279, 269, 270), (581, 587, 615, 585), (246, 245, 248, 247), (126, 113, 116, 118, 117, 112, 134, 121, 123, 127), (253, 263, 254, 256), (577, 612, 608, 570, 576, 574, 572, 575), (100, 106, 108, 98), (310, 235, 220, 221), (562, 348, 208, 560), (597, 596, 580, 579, 595, 587, 581, 586), (173, 196, 264, 195, 199, 426, 158, 510, 171, 174, 170, 237), (345, 147, 317, 447), (624, 625, 675, 623, 674), (627, 626, 675, 625), (537, 538, 515, 683, 671, 631, 620, 629, 628, 517, 516, 547), (645, 643, 677, 644), (629, 620, 621, 681), (635, 624, 674, 634), (639, 640, 653, 673, 672), (677, 643, 642, 668), (647, 646, 679, 669), (672, 673, 648, 650), (681, 630, 628, 629), (641, 639, 672, 650), (637, 640, 639, 641), (635, 627, 625, 624), (655, 658, 650, 648, 638, 633, 665, 662, 654), (636, 680, 622, 631), (632, 623, 675, 626), (634, 674, 623, 632), (638, 648, 673, 653), (669, 668, 642, 647), (661, 676, 664, 671, 642, 643, 645, 539), (642, 671, 683, 544, 652, 542, 539, 645, 646, 647), (636, 631, 671, 666, 517, 628), (636, 628, 630, 680), (645, 644, 679, 646), (668, 669, 679, 644, 677), (620, 631, 622, 621), (627, 635, 634, 656, 659, 667, 665, 633, 527, 530, 670, 632, 626), (657, 656, 634, 632, 670), (651, 660, 633, 638, 637, 641, 650, 658, 649), (681, 621, 622, 680, 630), (653, 640, 637, 638), (692, 690, 689, 688, 685, 687, 693, 686, 684, 695, 694, 691)])
me_i_block.polygons.foreach_set('use_smooth', [True] * 490)
me_i_block.polygons.foreach_set('material_index', [2, 2, 4, 8, 2, 2, 4, 2, 2, 0, 0, 2, 2, 2, 2, 2, 4, 0, 0, 1, 0, 0, 2, 4, 0, 0, 2, 2, 0, 2, 8, 0, 2, 2, 0, 8, 4, 0, 8, 8, 2, 2, 8, 2, 2, 8, 7, 1, 3, 1, 8, 2, 2, 0, 2, 2, 2, 0, 0, 0, 0, 2, 0, 2, 2, 7, 2, 8, 0, 2, 0, 1, 1, 1, 4, 0, 2, 2, 2, 8, 0, 4, 4, 8, 2, 1, 7, 2, 0, 5, 0, 8, 8, 4, 8, 0, 8, 8, 2, 2, 8, 0, 3, 0, 8, 3, 1, 2, 7, 2, 3, 1, 2, 2, 4, 8, 4, 1, 1, 0, 1, 3, 2, 2, 8, 2, 8, 8, 8, 1, 3, 8, 2, 0, 2, 2, 0, 4, 1, 8, 0, 8, 0, 0, 8, 0, 2, 2, 0, 1, 0, 2, 8, 1, 2, 8, 0, 2, 2, 8, 0, 2, 0, 2, 2, 2, 2, 2, 2, 2, 1, 2, 4, 0, 0, 2, 3, 2, 8, 2, 2, 1, 4, 8, 2, 0, 8, 2, 2, 0, 2, 2, 8, 8, 4, 8, 2, 1, 0, 0, 0, 1, 0, 0, 8, 2, 8, 2, 2, 2, 0, 0, 0, 2, 0, 1, 3, 0, 8, 4, 8, 1, 2, 2, 8, 1, 0, 1, 0, 2, 0, 3, 0, 0, 2, 1, 2, 2, 2, 2, 8, 0, 8, 7, 2, 2, 2, 0, 2, 4, 7, 2, 1, 8, 0, 8, 1, 0, 8, 2, 8, 0, 8, 2, 0, 0, 8, 8, 2, 0, 8, 0, 0, 2, 2, 8, 0, 0, 0, 2, 2, 1, 4, 2, 0, 0, 2, 7, 8, 0, 8, 2, 8, 0, 0, 2, 2, 0, 8, 8, 0, 2, 2, 2, 2, 2, 2, 1, 2, 8, 0, 0, 0, 0, 1, 0, 0, 2, 2, 2, 0, 7, 8, 8, 8, 8, 0, 8, 8, 8, 8, 2, 0, 7, 8, 8, 2, 0, 0, 0, 2, 2, 0, 2, 2, 8, 2, 2, 8, 6, 0, 8, 0, 1, 0, 8, 2, 2, 2, 8, 1, 2, 0, 3, 8, 8, 8, 8, 8, 8, 2, 8, 8, 8, 8, 8, 1, 0, 0, 2, 1, 1, 0, 0, 8, 2, 8, 0, 2, 3, 0, 0, 3, 2, 8, 2, 2, 2, 0, 4, 2, 0, 0, 3, 0, 3, 2, 1, 8, 0, 0, 2, 2, 2, 0, 2, 1, 0, 2, 8, 3, 0, 8, 0, 8, 1, 2, 8, 2, 2, 2, 8, 2, 0, 0, 0, 2, 2, 0, 0, 1, 1, 0, 2, 0, 0, 8, 0, 0, 0, 8, 0, 1, 1, 8, 0, 2, 0, 1, 1, 1, 1, 1, 0, 1, 1, 1, 1, 1, 1, 1, 1, 1, 1, 1, 1, 1, 1, 1, 1, 1, 1, 0, 1, 1, 1, 1, 0, 1, 9])
_k = set([(7, 27), (7, 28), (11, 17), (11, 316), (16, 315), (16, 543), (17, 538), (18, 150), (18, 511), (22, 151), (22, 314), (23, 24), (23, 380), (24, 319), (24, 320), (24, 382), (25, 447), (25, 454), (27, 29), (28, 678), (29, 73), (29, 380), (30, 31), (30, 144), (30, 454), (31, 37), (31, 73), (31, 87), (31, 149), (31, 322), (32, 34), (32, 38), (32, 55), (33, 34), (33, 38), (33, 45), (34, 73), (35, 58), (35, 59), (35, 61), (36, 55), (36, 57), (36, 77), (37, 69), (37, 333), (38, 43), (39, 42), (39, 67), (39, 91), (40, 101), (40, 104), (40, 108), (41, 42), (41, 75), (41, 540), (42, 541), (43, 45), (43, 67), (44, 69), (44, 70), (44, 365), (45, 111), (46, 130), (46, 544), (47, 48), (47, 387), (48, 545), (49, 50), (49, 51), (49, 52), (49, 64), (50, 53), (50, 62), (50, 508), (51, 53), (51, 54), (51, 509), (52, 63), (52, 508), (52, 513), (53, 136), (53, 177), (54, 64), (54, 136), (55, 56), (55, 73), (56, 57), (56, 75), (56, 491), (57, 74), (58, 78), (59, 66), (59, 68), (60, 61), (60, 76), (61, 68), (62, 64), (62, 136), (63, 65), (63, 135), (65, 507), (65, 509), (66, 67), (66, 91), (68, 91), (69, 145), (70, 71), (70, 111), (71, 72), (71, 80), (72, 81), (72, 111), (73, 88), (73, 356), (74, 76), (75, 536), (77, 78), (79, 84), (79, 86), (80, 81), (80, 86), (81, 85), (82, 84), (82, 87), (83, 88), (83, 90), (85, 86), (85, 89), (87, 88), (89, 90), (92, 95), (92, 96), (92, 105), (93, 95), (93, 104), (93, 105), (94, 95), (94, 96), (94, 110), (96, 102), (97, 99), (97, 100), (97, 107), (98, 99), (98, 100), (98, 108), (99, 109), (100, 106), (101, 103), (101, 106), (102, 107), (102, 110), (103, 104), (103, 105), (106, 108), (107, 109), (109, 110), (112, 117), (112, 132), (112, 134), (113, 114), (113, 116), (113, 126), (114, 115), (114, 125), (115, 116), (115, 120), (116, 118), (117, 118), (117, 133), (118, 120), (119, 205), (119, 424), (120, 133), (121, 123), (121, 124), (121, 134), (122, 123), (122, 124), (122, 128), (123, 127), (124, 131), (125, 126), (125, 128), (126, 127), (127, 128), (129, 445), (129, 533), (130, 385), (131, 132), (131, 134), (132, 133), (135, 507), (135, 508), (141, 150), (141, 555), (143, 420), (143, 530), (144, 461), (145, 362), (148, 494), (148, 546), (149, 337), (151, 348), (156, 206), (156, 495), (157, 298), (157, 299), (158, 290), (158, 510), (159, 167), (159, 206), (159, 226), (159, 228), (160, 161), (160, 200), (160, 203), (161, 162), (161, 502), (162, 203), (162, 501), (163, 309), (163, 405), (164, 188), (164, 196), (164, 228), (165, 181), (165, 217), (166, 212), (166, 655), (167, 168), (167, 180), (167, 187), (168, 188), (168, 228), (169, 197), (169, 223), (169, 230), (170, 174), (170, 194), (170, 237), (171, 174), (171, 649), (172, 207), (172, 485), (172, 486), (173, 188), (173, 196), (173, 237), (174, 193), (175, 503), (175, 660), (176, 508), (176, 531), (177, 388), (177, 507), (177, 509), (178, 180), (178, 187), (178, 211), (179, 206), (179, 226), (179, 227), (180, 209), (181, 182), (181, 184), (182, 183), (182, 192), (183, 184), (183, 194), (184, 186), (185, 189), (185, 214), (185, 485), (186, 213), (187, 212), (187, 488), (189, 191), (189, 486), (190, 191), (190, 207), (190, 486), (191, 214), (192, 194), (192, 237), (193, 212), (193, 487), (195, 197), (195, 199), (195, 264), (196, 264), (197, 201), (198, 200), (198, 202), (198, 218), (199, 205), (199, 426), (200, 502), (201, 230), (201, 264), (202, 501), (202, 502), (203, 218), (204, 219), (204, 405), (205, 222), (206, 222), (207, 210), (208, 348), (208, 385), (208, 560), (209, 217), (210, 214), (210, 485), (211, 213), (215, 289), (215, 368), (216, 427), (216, 498), (218, 501), (219, 427), (220, 221), (220, 235), (220, 236), (221, 266), (221, 310), (222, 403), (223, 225), (223, 233), (224, 225), (224, 231), (225, 230), (226, 229), (227, 232), (229, 231), (232, 233), (234, 235), (234, 236), (234, 478), (235, 310), (236, 277), (238, 246), (238, 258), (238, 260), (239, 249), (239, 262), (239, 453), (240, 241), (240, 244), (240, 253), (241, 242), (241, 257), (242, 243), (242, 244), (243, 257), (243, 258), (244, 263), (245, 246), (245, 248), (245, 260), (246, 247), (247, 248), (247, 252), (248, 251), (249, 259), (249, 497), (250, 259), (250, 497), (250, 499), (251, 252), (251, 256), (252, 254), (253, 256), (253, 263), (254, 256), (254, 263), (255, 257), (255, 258), (255, 260), (259, 261), (261, 262), (261, 499), (262, 455), (265, 282), (265, 286), (265, 287), (266, 277), (266, 479), (267, 282), (267, 283), (267, 286), (268, 271), (268, 272), (268, 283), (269, 270), (269, 279), (269, 284), (270, 271), (270, 272), (271, 285), (272, 284), (273, 275), (273, 276), (273, 278), (274, 281), (274, 362), (274, 365), (275, 280), (275, 288), (276, 279), (276, 280), (277, 478), (278, 279), (278, 284), (280, 287), (281, 338), (281, 385), (282, 288), (283, 285), (285, 286), (287, 288), (289, 461), (290, 423), (290, 564), (298, 682), (299, 304), (304, 309), (310, 479), (311, 312), (311, 314), (311, 506), (312, 317), (314, 319), (314, 447), (315, 319), (316, 318), (316, 319), (317, 447), (318, 320), (321, 322), (321, 324), (321, 331), (322, 356), (323, 324), (323, 335), (323, 382), (324, 356), (325, 326), (325, 330), (325, 334), (326, 335), (326, 382), (327, 328), (327, 417), (327, 430), (328, 430), (328, 432), (329, 332), (329, 340), (329, 415), (330, 331), (330, 447), (331, 334), (332, 341), (332, 346), (333, 339), (334, 335), (336, 341), (336, 342), (336, 351), (337, 339), (337, 461), (338, 496), (339, 362), (340, 346), (340, 350), (341, 415), (342, 343), (342, 349), (343, 350), (343, 351), (344, 347), (344, 368), (346, 349), (347, 476), (348, 477), (348, 562), (349, 350), (351, 415), (352, 373), (352, 390), (352, 446), (353, 354), (353, 359), (353, 364), (354, 366), (354, 369), (355, 361), (355, 383), (355, 396), (355, 397), (357, 358), (357, 360), (357, 363), (358, 359), (358, 361), (359, 363), (359, 366), (360, 361), (360, 367), (361, 366), (363, 364), (363, 367), (364, 369), (366, 367), (367, 369), (370, 372), (370, 376), (370, 377), (371, 372), (371, 374), (371, 377), (372, 375), (373, 386), (373, 400), (374, 375), (374, 378), (375, 376), (376, 378), (377, 378), (379, 492), (379, 509), (381, 407), (381, 409), (381, 410), (383, 392), (383, 399), (384, 386), (384, 394), (384, 400), (385, 387), (385, 561), (386, 393), (387, 494), (387, 504), (388, 493), (389, 390), (389, 394), (389, 446), (390, 400), (391, 392), (391, 395), (391, 399), (392, 402), (393, 394), (393, 446), (395, 398), (395, 402), (396, 398), (396, 402), (397, 398), (397, 399), (401, 403), (401, 424), (401, 495), (404, 408), (404, 409), (404, 410), (405, 495), (406, 407), (406, 408), (406, 410), (407, 411), (408, 411), (409, 411), (412, 413), (412, 425), (412, 444), (413, 442), (413, 444), (414, 438), (414, 439), (414, 440), (417, 428), (417, 432), (418, 419), (418, 433), (418, 435), (419, 433), (419, 434), (420, 422), (421, 422), (421, 498), (422, 555), (423, 424), (423, 426), (425, 442), (425, 443), (428, 430), (428, 432), (433, 436), (434, 435), (434, 436), (435, 436), (437, 438), (437, 439), (437, 441), (438, 441), (439, 440), (440, 441), (442, 443), (443, 444), (445, 493), (445, 504), (448, 500), (448, 504), (449, 463), (449, 473), (449, 474), (450, 466), (450, 467), (450, 468), (451, 456), (451, 475), (451, 480), (452, 467), (452, 471), (452, 472), (453, 455), (453, 497), (455, 499), (456, 481), (456, 483), (457, 460), (457, 463), (457, 464), (458, 459), (458, 460), (458, 464), (459, 473), (459, 474), (460, 474), (462, 463), (462, 464), (462, 473), (465, 466), (465, 467), (465, 472), (466, 469), (468, 469), (468, 471), (469, 470), (470, 471), (470, 472), (475, 481), (475, 484), (476, 477), (477, 506), (478, 479), (480, 483), (480, 484), (481, 482), (482, 483), (482, 484), (487, 658), (488, 654), (491, 676), (492, 493), (492, 494), (496, 652), (500, 534), (503, 564), (504, 564), (510, 651), (511, 527), (513, 535), (514, 522), (514, 528), (514, 552), (515, 529), (515, 538), (515, 543), (515, 683), (516, 517), (516, 547), (517, 666), (518, 519), (518, 521), (518, 529), (518, 683), (519, 520), (519, 550), (520, 548), (521, 544), (521, 548), (522, 529), (522, 551), (523, 525), (523, 553), (523, 554), (524, 526), (524, 548), (524, 553), (525, 526), (525, 528), (525, 633), (526, 660), (527, 528), (527, 530), (527, 633), (530, 670), (531, 532), (531, 535), (532, 533), (532, 534), (534, 545), (534, 660), (535, 549), (536, 661), (537, 538), (537, 547), (539, 540), (539, 542), (539, 661), (541, 542), (542, 652), (544, 545), (544, 652), (544, 683), (545, 549), (546, 549), (550, 551), (552, 554), (555, 558), (555, 563), (556, 557), (556, 558), (556, 563), (556, 599), (557, 564), (557, 565), (558, 564), (559, 561), (559, 565), (559, 587), (559, 594), (560, 561), (560, 562), (560, 593), (562, 592), (563, 591), (565, 600), (565, 601), (566, 591), (566, 602), (566, 604), (567, 568), (567, 592), (567, 596), (568, 580), (568, 593), (569, 583), (569, 589), (570, 576), (570, 607), (570, 608), (571, 577), (571, 584), (571, 605), (572, 574), (572, 575), (572, 600), (572, 610), (572, 615), (573, 600), (573, 601), (573, 603), (574, 576), (574, 611), (575, 577), (575, 584), (576, 609), (577, 612), (578, 585), (578, 586), (578, 619), (579, 580), (579, 593), (579, 595), (580, 596), (581, 585), (581, 586), (581, 587), (582, 583), (582, 615), (582, 617), (583, 614), (584, 600), (585, 615), (586, 597), (587, 595), (587, 600), (587, 615), (588, 590), (588, 606), (588, 612), (589, 613), (589, 614), (590, 613), (590, 619), (591, 605), (592, 597), (593, 594), (594, 595), (596, 597), (598, 602), (598, 603), (598, 604), (599, 601), (599, 602), (599, 603), (604, 605), (606, 607), (606, 608), (607, 609), (608, 612), (609, 611), (610, 611), (610, 616), (613, 618), (614, 618), (615, 616), (616, 617), (618, 619), (620, 621), (620, 629), (620, 631), (621, 622), (621, 681), (622, 631), (622, 680), (623, 632), (623, 674), (623, 675), (624, 625), (624, 635), (624, 674), (625, 627), (625, 675), (626, 627), (626, 632), (626, 675), (627, 635), (628, 629), (628, 630), (628, 636), (629, 681), (630, 680), (630, 681), (631, 636), (632, 634), (633, 660), (634, 635), (634, 674), (636, 680), (637, 638), (637, 640), (637, 641), (638, 648), (638, 653), (639, 640), (639, 641), (639, 672), (640, 653), (641, 650), (642, 643), (642, 647), (642, 668), (643, 645), (643, 677), (644, 645), (644, 677), (644, 679), (645, 646), (646, 647), (646, 679), (647, 669), (648, 650), (648, 673), (649, 651), (649, 658), (650, 672), (651, 660), (653, 673), (654, 655), (654, 662), (655, 658), (656, 657), (656, 659), (657, 670), (659, 667), (661, 676), (662, 665), (662, 682), (664, 671), (664, 676), (664, 678), (665, 667), (666, 671), (668, 669), (668, 677), (669, 679), (672, 673), (684, 686), (685, 687), (685, 688), (686, 693), (687, 693), (688, 689), (689, 690), (690, 692), (691, 692), (691, 694), (694, 695)])
me_i_block.attributes.new('sharp_edge', 'BOOLEAN', 'EDGE').data.foreach_set('value', [ (min(e.vertices), max(e.vertices)) in _k for e in me_i_block.edges])
_uv = me_i_block.uv_layers.new(name='UVMap_0')
_uv.uv.foreach_set('vector', [0.8636, 1.746, 0.8636, 1.5, 0.8136, 1.5, 0.8136, 1.746, 0.0521, -0.1818, 0.0521, 0.003795, 0.5025, 0.003796, 0.5025, -0.1818, 0.9253, -1.61, 0.9253, -1e-06, 0.9378, -1e-06, 0.9378, -1.61, -0.4388, 1.801, -0.6444, 2.001, -0.6159, 0.9675, -0.4213, 1.168, 0.839, -0.04962, 0.839, 1.561, 0.864, 1.561, 0.864, -0.04962, 0.8136, -0.5665, 0.8136, -0.7, 0.8636, -0.7, 0.8636, -0.5665, 0.9128, 2.61, 0.9128, 1.0, 0.9003, 1.0, 0.9003, 2.61, -0.2849, -1.15, -0.2849, -0.5496, -0.2349, -0.5496, -0.2349, -1.15, 0.7084, 0.8008, 0.6817, 0.8008, 0.6817, 0.6008, 0.7084, 0.6008, -0.005, -0.1887, 0.1, -0.2879, 0.1, 0.4086, -0.005, 0.3407, 2.1, -0.9418, 2.1, 0.09924, 2.0, 0.09924, 2.0, -1.101, 2.056, -1.101, 0.6253, 0.002588, 0.5003, 0.002588, 0.5003, 0.1489, 0.6253, 0.1489, 0.6817, 0.8008, 0.6817, 0.6008, 0.7084, 0.6008, 0.7084, 0.8008, 0.6817, 0.6008, 0.6817, 0.8008, 0.6543, 0.8008, 0.6543, 0.6008, 0.8636, 1.3, 0.8636, -0.4074, 0.8136, -0.4074, 0.8136, 0.8, 0.8136, 1.3, 0.5848, -0.5999, 0.6236, -0.5999, 0.6236, -0.2999, 0.5848, -0.2999, 0.9503, 1.0, 0.9503, 2.61, 0.9378, 2.61, 0.9378, 1.0, -0.002504, 0.342, -0.002504, 0.7258, -0.1576, 0.8758, -0.1576, 0.07578, 0.2133, 0.8003, 0.2133, 1.0, 0.2633, 1.0, 0.2633, 0.8003, 0.09704, -0.001963, -0.00296, -0.001963, -0.00296, 0.05949, -0.00296, 0.4978, 0.09704, 0.7977, 0.09704, 0.198, 0.9932, 0.3148, 1.148, 0.04862, 1.148, 0.8486, 0.9932, 0.6986, 0.2622, 1.0, 0.6622, 1.0, 0.6622, 0.8003, 0.2622, 0.8003, 0.8701, -0.6105, 0.8701, -1.111, 0.8951, -1.111, 0.8951, -0.6105, 0.9128, 1.0, 0.9128, 2.61, 0.9003, 2.61, 0.9003, 1.0, 0.9039, 0.9469, 0.08912, 0.9469, 0.04145, 0.842, -0.008553, 0.9969, 1.002, 0.9969, 0.9516, 0.842, 1.145, 1.294, 1.145, -0.3158, 0.9952, -0.1607, 0.9952, 1.139, 0.8951, -2.74, 0.8951, -2.811, 0.8701, -2.811, 0.5848, 0.9001, 0.5848, 0.00012, 0.6236, 0.000845, 0.6236, 0.9001, -0.3743, -2.12, -0.3032, -2.12, -0.3032, 3.1, -0.3743, 3.1, 0.6544, 0.6008, 0.6544, 0.8008, 0.6818, 0.8008, 0.6818, 0.6008, 1.22, -0.9166, 0.196, -0.1515, -0.42, -0.1515, -0.42, -1.001, 1.22, -1.001, 0.6622, 1.0, 0.7122, 1.0, 0.7122, 0.8003, 0.6622, 0.8003, 0.5003, 0.1489, 0.5003, 0.2951, 0.6253, 0.2951, 0.6253, 0.1489, 0.8136, -0.5665, 0.8636, -0.5665, 0.8636, -0.7, 0.8136, -0.7, 0.6633, 0.8003, 0.2633, 0.8003, 0.2633, 1.0, 0.6633, 1.0, -0.09924, 1.5, -0.09924, -0.5, -1.299, -0.5, -1.299, 1.5, 0.9003, -1.61, 0.9003, 0.0, 0.9128, -1e-06, 0.9128, -1.61, 0.06505, 1.139, 0.1197, 1.139, 0.1197, -0.1607, 0.06505, -0.1607, 0.09817, 5.72, 0.09817, 4.72, -0.3018, 4.72, -0.3018, 5.72, -0.62, 0.0485, -0.42, -0.1515, -0.42, -1.001, -0.62, -1.201, 0.7084, 2.688, 0.7084, 4.298, 0.7084, 4.798, 0.6804, 4.798, 0.6804, 2.188, 0.7084, 2.188, 0.6236, 1.2, 0.5848, 1.2, 0.5848, 1.5, 0.6236, 1.55, -0.3018, 4.72, 0.09817, 4.72, 0.09817, 5.72, -0.3018, 5.72, 0.5003, 0.1489, 0.6253, 0.1489, 0.6253, 0.002588, 0.5003, 0.002588, 0.6301, 2.188, 0.6301, 2.188, 0.6524, 2.188, 0.6524, 2.188, 0.2624, 0.0485, 1.42, -0.8164, 1.22, -0.9166, 0.196, -0.1515, 1.193, 1.25, 1.193, -0.25, 1.193, -0.25, 1.193, 1.25, -0.04612, 1.325, -0.04612, 1.225, -0.004863, 1.25, -0.004863, 1.3, 0.997, -0.3209, 0.997, 1.289, 0.7142, 1.289, 0.7142, -0.3209, 0.02087, -0.2248, 0.02087, -0.1748, 0.07087, -0.1748, 0.8209, -0.1748, 0.8209, -0.3748, 0.7709, -0.3248, 0.7709, -0.2248, 0.1209, -0.2248, 0.1209, -0.2935, 0.1376, -0.3572, 0.07087, -0.3248, 0.03963, -0.2796, -1.699, -4.72, -1.299, -4.72, -1.299, -3.72, -1.699, -3.72, 0.5021, 0.127, 0.541, 0.177, 0.541, 0.177, 0.5021, 0.127, 0.8636, -0.5665, 0.8136, -0.5665, 0.8136, -0.7, 0.8636, -0.7, 0.1, 0.5139, 0.1, 1.187, -0.005, 1.033, -0.005, 0.5515, 0.4265, -0.2624, -0.000691, -0.2624, -0.000691, 1.238, 0.4262, 1.238, 0.4262, -0.2624, 0.4262, 1.238, 0.4627, 1.238, 0.4627, -0.2624, 0.6301, 8.698, 0.6301, 8.198, 0.6524, 8.198, 0.6525, 8.698, 0.7, 3.11, 0.3, 3.11, 0.3, -2.11, 0.7, -2.11, 1.32, 1.305, 1.32, -0.3051, 0.000463, -0.3051, -0.09954, -0.2051, -0.09954, 1.205, 0.000463, 1.305, 0.2622, 1.0, 0.6622, 1.0, 0.6622, 0.8003, 0.2622, 0.8003, -0.15, 0.525, -0.15, 0.475, 1.15, 0.475, 1.15, 0.525, 0.0, 127.3, 0.0, 127.3, -0.2518, 1.175, -0.2018, 1.175, 0.0, 0.3104, 0.1, 0.1555, 0.1, 1.247, 0.0, 1.092, 0.8636, -0.4074, 0.8636, 1.3, 0.8136, 1.3, 0.8136, 0.8, 0.8136, -0.4074, 0.6253, 2.003, 0.6253, 0.2951, 0.5003, 0.2951, 0.5003, 2.002, 1.193, 1.25, 1.193, -0.25, 1.193, -0.25, 1.193, 1.25, -0.2849, -0.04962, -0.2849, 1.05, -0.2349, 1.05, -0.2349, -0.04962, 0.5518, 0.7941, 1.42, 1.301, 1.22, 0.953, 0.7518, 0.6794, 1.537, 0.04995, 1.997, 0.2684, 2.305, 0.1014, 2.246, -0.006629, 1.508, -0.004062, 0.5004, 1.055, 0.5004, 1.201, 0.6254, 1.201, 0.6254, 1.055, -0.15, 0.475, 1.15, 0.475, 1.15, 0.525, -0.15, 0.525, -0.00414, 0.7476, 0.09586, 0.7476, 0.09586, -0.002373, -0.00414, -0.002373, 0.04526, 0.5773, 0.04526, 0.2273, -0.001481, 0.2523, -0.001481, 0.5523, 0.04526, 0.006206, 0.04526, 0.6562, -0.001481, 0.6312, -0.001481, 0.03121, 0.9253, 2.61, 0.9253, 1.0, 0.9378, 1.0, 0.9378, 2.61, 1.537, 0.04995, 1.997, 0.2684, 2.305, 0.1014, 2.246, -0.006629, 1.508, -0.004062, -0.2349, -0.5496, -0.2349, -1.15, -0.2849, -1.15, -0.2849, -0.5496, 0.5003, 0.2951, 0.5003, 2.003, 0.6255, 2.002, 0.6253, 0.2951, 0.5847, 0.7681, 0.6235, 0.8081, 0.6235, 0.3081, 0.5847, 0.2681, -0.42, 0.6, 1.62, 0.6, 1.42, 0.4, -0.22, 0.4, -0.15, 0.525, -0.15, 0.475, 1.15, 0.475, 1.15, 0.525, 0.9253, -1.61, 0.9253, -2e-06, 0.9128, -2e-06, 0.9128, -1.61, -0.1268, -1.61, -0.1268, -2.11, -0.1018, -2.11, -0.1018, -1.61, -0.1018, 0.0, -0.1018, 0.5, -0.1018, 1.0, -0.1018, 2.61, -0.1018, 3.11, -0.1268, 3.11, -0.1268, 2.61, -0.1268, 1.0, -0.1268, 0.0, 1.42, -0.9149, 0.2624, -0.05, 0.5518, 0.6956, 0.5518, 0.003649, 0.5848, 1.5, 0.5848, 1.2, 0.6236, 1.2, 0.6236, 1.55, 0.04526, -0.4209, -0.001481, -0.4182, -0.001481, -0.4977, 0.04526, -0.5227, 1.193, -0.25, 1.193, 1.25, 1.193, 1.25, 1.193, -0.25, 0.5004, 0.9087, 0.5002, -0.7982, 0.6254, -0.798, 0.6254, 0.9087, 0.1, 1.247, 0.1, 0.1555, 0.0, 0.3104, 0.0, 1.092, 0.3974, 0.6959, 0.6094, 0.6959, 0.6094, 0.803, 0.3974, 0.803, 0.5889, 0.9302, 0.2889, 0.5302, -0.01108, 0.5302, -0.01108, 1.003, 1.489, 1.003, 1.489, 0.9302, -0.42, -1.001, -0.42, -0.1515, -0.62, 0.0485, -0.62, -1.201, 0.2624, 0.9675, 1.42, 1.601, 1.22, 1.72, 0.2113, 1.168, 0.9503, 2.61, 0.9503, 1.0, 0.9378, 1.0, 0.9378, 2.61, -0.3018, 1.5, 0.09817, 1.5, 0.09817, -0.5, -0.3018, -0.5, -0.2698, -0.3158, -0.2698, 1.294, -0.003525, 1.139, -0.003525, -0.1607, 2.999, 0.6982, 1.001, 0.6982, 0.9008, 0.4982, 3.099, 0.4982, 0.9008, 1.5, 0.9008, -0.5, 3.099, -0.5, 3.099, 1.5, 0.4859, 0.000307, 0.4859, 1.01, 0.4984, 1.01, 0.4984, 0.000307, 0.6265, 0.8008, 0.6265, 0.6008, 0.6543, 0.6008, 0.6543, 0.8008, -1.699, 1.5, -1.299, 1.5, -1.299, -0.5, -1.699, -0.5, -0.15, 0.9988, 1.15, 0.9988, 1.15, 0.9392, -0.15, 0.9392, 0.4125, -0.08365, 0.5875, -0.08365, 0.6125, -0.05365, 0.3875, -0.05365, 1.584, 0.8721, 1.838, 0.3992, 1.999, 0.3992, 1.999, 0.9992, 1.584, 0.9992, -0.09924, 4.72, -1.299, 4.72, -1.299, 5.72, -0.09924, 5.72, 1.002, 1.305, 1.002, -0.3051, 1.102, -0.3051, 1.102, 1.305, -0.004863, -0.2998, -0.04612, -0.3248, -0.04612, -0.2047, -0.004863, -0.2196, 0.5003, 2.002, 0.6253, 2.003, 0.6253, 0.2951, 0.5003, 0.2951, 1.193, 1.25, 1.193, -0.25, 1.193, -0.25, 1.193, 1.25, 0.5003, 0.2951, 0.6253, 0.2951, 0.6253, 0.1489, 0.5003, 0.1489, 0.997, 1.289, 0.997, -0.3209, 0.7142, -0.3209, 0.7142, 1.289, 0.04526, 0.4933, 0.04526, 0.5773, -0.001481, 0.5523, -0.001481, 0.4888, 0.8701, 3.623, 0.8701, 1.589, 0.8951, 1.589, 0.8951, 3.571, 0.8951, 3.7, 0.8983, 0.5457, 0.8983, 0.3457, 0.8733, 0.3457, 0.8733, 0.5457, 0.9253, -2e-06, 0.9253, -1.61, 0.9378, -1.61, 0.9378, -2e-06, -0.09924, -3.72, -1.299, -3.72, -1.299, -4.72, -0.09924, -4.72, -0.1018, -1.61, -0.1018, -2.11, -0.1268, -2.11, -0.1268, -1.61, -0.1268, 0.0, -0.1268, 1.0, -0.1018, 1.0, -0.1018, 0.5, -0.1018, 0.0, 0.09586, 0.9993, 0.09586, 0.5569, -0.00414, 0.5569, -0.00414, 0.9993, -0.004863, 1.092, -0.004863, 1.3, -0.04612, 1.325, -0.04612, 1.061, 0.9962, 0.2273, 0.9962, 0.4249, 1.034, 0.4349, 1.034, 0.2173, -0.004863, -0.2498, -0.004863, -0.2778, -0.04612, -0.2935, -0.04612, -0.2248, 0.6125, -0.003648, 0.3875, -0.003648, 0.3875, -0.05365, 0.6125, -0.05365, 0.8704, 0.4, 0.8954, 0.4, 0.8954, 0.6, 0.8704, 0.6, 0.8636, 1.746, 0.8136, 1.746, 0.8136, 1.5, 0.8636, 1.5, -2.099, 0.09817, -2.049, 0.1982, -2.019, 0.2982, -2.049, 0.3982, -2.099, 0.4982, -1.699, 0.4982, -1.699, 0.6982, -0.09924, 0.6982, -0.09924, 0.4982, -1.299, 0.4982, -1.699, 0.09817, -1.699, -0.3018, 0.8136, 1.5, 0.8136, 1.3, 0.8636, 1.3, 0.8636, 1.5, 0.4, -1.6, 0.4, 2.6, 0.6, 2.6, 0.6, -1.6, -0.3018, 1.5, -0.3018, -0.5, 0.09817, -0.5, 0.09817, 1.5, 1.22, 1.801, 1.22, 1.72, 0.2113, 1.168, -0.4213, 1.168, -0.4388, 1.801, 0.9982, 0.2252, 0.8982, 0.2252, 0.8732, 0.2002, 0.8732, 0.7998, 0.8982, 0.7748, 0.9982, 0.7748, 0.6125, -0.05365, 0.3875, -0.05365, 0.3875, -0.003648, 0.6125, -0.003648, 1.22, 0.953, 1.42, 1.301, 0.5518, 0.7941, 0.7518, 0.6794, 0.6238, 0.5352, 0.585, 0.5752, 0.585, 0.07518, 0.6238, 0.03518, -0.3743, 3.1, -0.3032, 3.1, -0.3032, -2.12, -0.3743, -2.12, 0.6254, 0.9087, 0.6254, 1.055, 0.5004, 1.055, 0.5004, 0.9087, 0.8706, 0.4, 0.8706, 0.6, 0.8956, 0.6, 0.8956, 0.4, 0.1, 0.9074, -0.001, 0.8097, -0.001, 0.1903, 0.1, 0.0926, 0.9378, -2e-06, 0.9378, -1.61, 0.9503, -1.61, 0.9503, -1e-06, 0.04526, 0.4933, -0.001481, 0.4888, -0.001481, 0.5523, 0.04526, 0.5773, 0.6929, 0.6931, 0.3071, 0.6931, 0.3071, 0.3069, 1.499, -0.5, -0.4992, -0.5, -0.4992, 1.5, 1.499, 1.5, 1.508, -0.004139, 2.246, -0.006705, 2.305, 0.1013, 1.997, 0.2683, 1.537, 0.0492, -0.3018, -4.72, 0.09817, -4.72, 0.09817, -3.72, -0.3018, -3.72, 0.2122, 0.8003, 0.2122, 1.0, 0.2622, 1.0, 0.2622, 0.8003, 0.9966, 0.8025, 0.7966, 0.8025, 0.7966, 1.002, 0.9966, 1.002, 1.22, 0.953, 1.22, -0.1283, 0.7518, 0.2052, 0.7518, 0.6794, -0.15, 0.475, 1.15, 0.475, 1.15, 0.525, -0.15, 0.525, 0.6301, 6.998, 0.6301, 6.498, 0.6524, 6.498, 0.6524, 6.998, 0.6236, 0.000845, 0.5848, 0.00012, 0.5848, 0.9001, 0.6236, 0.9001, -0.1032, -1.62, -0.003176, -1.62, -0.003176, -0.009726, -0.1032, -0.009726, -0.1032, 0.9903, -0.003176, 0.9903, -0.003176, 2.6, -0.1032, 2.6, -0.1032, 3.1, -0.3032, 3.1, -0.3032, -2.12, -0.1032, -2.12, 0.09704, 0.9977, 0.09704, 0.7977, -0.00296, 0.9362, -0.00296, 0.9977, 0.9966, 0.8025, 0.7966, 0.8025, 0.7966, 1.002, 0.9966, 1.002, 0.6235, 0.3081, 0.5847, 0.2681, 0.5847, 0.7681, 0.6235, 0.8081, -1.299, -4.72, -1.299, -3.72, -0.09924, -3.72, -0.09924, -4.72, 0.04526, 0.2273, -0.001481, 0.2523, -0.001481, 0.4888, 0.04526, 0.4933, 0.8733, 0.3457, 0.8983, 0.3457, 0.8983, 0.5457, 0.8733, 0.5457, 0.4, 4.944, 0.6, 4.944, 0.6, 2.153, 0.4, 2.153, 1.148, 0.8486, 1.148, 0.04862, 0.9932, 0.3148, 0.9932, 0.6986, 0.4265, -0.2624, -0.000691, -0.2624, -0.000691, 1.238, 0.4262, 1.238, 0.5003, 0.1489, 0.6253, 0.1489, 0.6253, 0.002588, 0.5003, 0.002588, -0.6015, 0.6, -1.001, 0.6, -0.8015, 0.4, -0.72, 0.4, 0.7122, 0.8003, 0.6622, 0.8003, 0.6622, 1.0, 0.7122, 1.0, -0.235, 0.05322, -0.235, -1.557, -0.285, -1.557, -0.285, 0.05322, 1.15, 0.475, -0.15, 0.475, -0.15, 0.525, 1.15, 0.525, 0.6253, 0.2951, 0.6253, 0.2951, 0.6253, 0.2951, 0.6254, 0.9087, 0.7142, 0.5, 0.7142, 1.0, 0.7142, 2.61, 0.7142, 3.048, 0.8642, 3.054, 0.8642, -2.048, 0.7142, -2.048, 0.8636, 1.5, 0.8136, 1.5, 0.8136, 1.3, 0.8636, 1.3, 0.7084, 6.498, 0.7084, 6.998, 0.6804, 6.998, 0.6804, 6.498, 0.585, 0.07518, 0.6238, 0.03518, 0.6238, 0.5352, 0.585, 0.5752, 0.5003, 0.2951, 0.6253, 0.2951, 0.6253, 0.1489, 0.5003, 0.1489, -0.235, -1.549, -0.235, 0.06112, -0.285, 0.06112, -0.285, -1.549, 0.04526, 0.108, 0.04526, 0.6562, -0.001481, 0.6312, -0.001481, 0.1107, 0.5848, -0.5999, 0.6236, -0.5999, 0.6236, -0.2999, 0.5848, -0.2999, 0.9128, -1.61, 0.9128, -2e-06, 0.9003, -1e-06, 0.9003, -1.61, 1.15, 0.9988, -0.15, 0.9988, -0.15, 0.9392, 1.15, 0.9392, 0.2622, 0.8003, 0.2122, 0.8003, 0.2122, 1.0, 0.2622, 1.0, 0.5003, 0.1489, 0.5003, 0.002588, 0.6253, 0.002588, 0.6253, 0.1489, 0.997, 1.291, 0.997, -0.3186, 0.7142, -0.3187, 0.7142, 1.291, 0.4627, -0.2624, 0.4627, 1.238, 0.4993, 1.238, 0.4993, -0.2624, 1.099, 0.6982, 2.699, 0.6982, 2.699, 0.4982, 3.099, 0.4982, 3.049, 0.3982, 3.019, 0.2982, 3.049, 0.1982, 3.099, 0.09817, 2.699, -0.3018, 2.699, 0.09817, 2.299, 0.4982, 1.099, 0.4982, 0.5848, 1.5, 0.6236, 1.55, 0.6236, 1.2, 0.5848, 1.2, 0.6244, -2.207, 0.5025, -2.207, 0.5025, -0.597, 0.533, -0.597, 0.533, 0.403, 0.5025, 0.403, 0.5025, 2.013, 0.6244, 2.013, 0.8982, 1.425, 0.9982, 1.325, 0.9482, 1.061, 0.9482, 1.325, 0.5982, 1.325, 0.5482, 1.175, 0.5482, 1.375, 0.7982, 1.375, 0.7982, 1.425, 0.9378, 2.61, 0.9378, 1.0, 0.9253, 1.0, 0.9253, 2.61, 0.4, 2.6, 0.6, 2.6, 0.6, -1.6, 0.4, -1.6, 0.6818, 0.8008, 0.7084, 0.8008, 0.7084, 0.6008, 0.6818, 0.6008, -0.2698, 1.294, -0.2698, -0.3158, -0.003525, -0.1607, -0.003525, 1.139, -1.299, 1.5, -1.299, -0.5, -0.09924, -0.5, -0.09924, 1.5, 0.6236, 0.9001, 0.6236, 0.00012, 0.5848, 0.00012, 0.5848, 0.9001, 0.6265, 0.6008, 0.6265, 0.8008, 0.6544, 0.8008, 0.6544, 0.6008, -0.002504, 0.342, -0.002504, 0.7258, -0.1576, 0.8758, -0.1576, 0.07578, 0.585, 0.07518, 0.585, 0.5752, 0.6238, 0.5352, 0.6236, 0.9001, 0.6236, -0.2999, 0.6236, -0.5999, 0.5848, -0.5999, 0.5848, -0.2999, 0.5518, 0.6956, 0.2624, -0.05, -0.62, -0.05, -0.6159, 0.869, 0.2624, 0.869, 1.42, 1.503, 1.42, 1.903, -0.6444, 1.903, 1.221, 2.103, 1.42, 2.303, 1.42, 2.5, 1.62, 2.5, 1.62, -0.9149, 1.69, -1.233, 1.82, -1.5, 1.42, -1.3, 1.42, -0.9149, 0.5518, 0.003649, 1.42, -0.6149, 1.42, 1.203, -0.3015, 0.6, 0.04704, 0.4, 1.128, 0.4, 1.516, 0.6, 0.9253, 1.0, 0.9253, 2.61, 0.9128, 2.61, 0.9128, 1.0, 1.22, -0.1283, 1.42, -0.5164, 0.5518, 0.1022, 0.7518, 0.2052, 0.541, 0.177, 0.5021, 0.127, 0.5021, 0.127, 0.541, 0.177, 0.5021, 0.127, -0.00296, 0.9362, -0.00296, 0.9977, 0.09704, 0.9977, 0.09704, 0.7977, 0.09704, 0.198, -0.15, 0.9988, 1.15, 0.9988, 1.15, 0.9392, -0.15, 0.9392, -0.001, 0.1903, -0.001, 0.8097, 0.1, 0.9074, 0.1, 0.0926, 0.7, -2.11, 0.3, -2.11, 0.3, 3.11, 0.7, 3.11, 0.04526, 0.108, -0.001481, 0.1107, -0.001481, 0.6312, 0.04526, 0.6562, -0.15, 0.475, 1.15, 0.475, 1.15, 0.525, -0.15, 0.525, 0.995, 1.305, 0.995, -0.3051, 0.695, -0.3051, 0.695, 1.305, 0.7518, 0.2052, 1.22, -0.1283, 1.22, 0.953, 0.7518, 0.6794, 0.6254, 1.055, 0.6254, 0.9087, 0.5004, 0.9087, 0.5004, 1.055, 1.62, 0.6, -0.42, 0.6, -0.22, 0.4, 1.42, 0.4, 0.8706, 0.4, 0.8706, 0.6, 0.8956, 0.6, 0.8956, 0.4, 0.6804, 2.188, 0.6524, 2.188, 0.6524, 2.188, 0.6804, 2.188, 0.4262, 1.238, 0.4265, -0.2624, -0.000691, -0.2624, -0.000691, 1.238, 0.9516, 0.1565, 0.9516, 1.248, 1.002, 1.403, 1.002, 0.001592, 0.8016, -0.1984, 0.1914, -0.1984, -0.008553, 0.001592, -0.008553, 1.403, 0.04145, 1.248, 0.04145, 0.1565, 0.08912, 0.05159, 0.9039, 0.05159, -0.15, 0.525, 1.15, 0.525, 1.15, 0.475, -0.15, 0.475, 0.2633, 1.0, 0.6633, 1.0, 0.6633, 0.8003, 0.2633, 0.8003, 0.8636, -0.4074, 0.8636, 1.3, 0.8136, 1.3, 0.8136, 0.8, 0.8136, -0.4074, -0.002504, 0.342, -0.1576, 0.07578, -0.1576, 0.8758, -0.002504, 0.7258, 0.04526, 0.006205, -0.001481, 0.03121, -0.001481, 0.6312, 0.04526, 0.6562, 0.2823, 0.9472, 0.7177, 0.9472, 0.7177, 0.9972, 0.2823, 0.9972, 0.9932, 0.3148, 0.9932, 0.6986, 1.148, 0.8486, 1.148, 0.04862, 1.22, 1.801, -0.4388, 1.801, -0.4213, 1.168, 0.2113, 1.168, 1.22, 1.72, -0.1018, 3.11, -0.1018, 2.61, -0.1268, 2.61, -0.1268, 3.11, 3.099, -4.72, 3.099, -3.72, 0.9008, -3.72, 0.9008, -4.72, -0.04612, 1.293, -0.004863, 1.278, -0.004863, 1.25, -0.04612, 1.225, 0.7125, 0.1275, 0.7122, 1.371, 0.7372, 1.321, 0.7594, -0.3267, 0.7844, -0.3767, 0.7844, 1.377, 0.7625, 0.1775, 0.7375, 0.1775, 0.8136, 1.5, 0.8136, 1.746, 0.8636, 1.746, 0.8636, 1.5, 0.5518, 0.1022, 1.42, -0.5164, 1.22, -0.1283, 0.7518, 0.2052, -0.00414, 0.7476, 0.09586, 0.7476, 0.09586, -0.002373, -0.00414, -0.002373, 1.15, 0.9392, -0.15, 0.9392, -0.15, 0.9988, 1.15, 0.9988, -0.00414, 0.5569, -0.00414, 0.9993, 0.09586, 0.9993, 0.09586, 0.5569, 1.034, 0.4349, 1.034, 0.2173, 0.9962, 0.2273, 0.9962, 0.4249, 0.5003, 0.1489, 0.6253, 0.1489, 0.6253, 0.002588, 0.5003, 0.002588, -0.15, 0.525, 1.15, 0.525, 1.15, 0.475, -0.15, 0.475, 0.997, -0.307, 0.997, 1.303, 0.7142, 1.303, 0.7142, -0.307, 0.9966, 0.8025, 0.7966, 0.8025, 0.7966, 1.002, 0.9966, 1.002, 0.06505, 1.139, 0.06505, -0.1607, 0.1197, -0.1607, 0.1197, 1.139, 0.8645, 13.05, 0.8645, 8.83, 0.7138, 8.83, 0.7138, 13.05, -0.00414, 0.5569, 0.09586, 0.5569, 0.09586, 0.9993, -0.00414, 0.9993, 0.6253, 0.2951, 0.5003, 0.2951, 0.5003, 0.1489, 0.6253, 0.1489, 0.6253, 0.2951, 0.5003, 0.2951, 0.5003, 2.003, 0.6255, 2.002, 0.8136, -0.5665, 0.8136, -0.4074, 0.8636, -0.4074, 0.8636, -0.5665, 0.5003, 2.003, 0.6255, 2.002, 0.6253, 0.2951, 0.5003, 0.2951, 0.2624, 0.0485, 0.196, -0.1515, 1.22, -0.9166, 1.42, -0.8164, -0.1576, 0.8758, -0.002504, 0.7258, -0.002504, 0.342, -0.1576, 0.07578, -1.299, -3.72, -1.299, -4.72, -1.699, -4.72, -1.699, -3.72, 1.193, 1.25, 1.193, -0.25, 1.193, -0.25, 1.193, 1.25, 0.7084, 4.298, 0.7084, 2.688, 0.7084, 2.188, 0.6804, 2.188, 0.6804, 2.188, 0.7084, 2.188, 0.7084, 2.688, 0.7084, 4.298, 0.7084, 4.798, 0.4984, 0.2003, 0.4984, 0.8104, 0.4859, 0.8104, 0.4859, 0.2003, 0.4262, -0.2624, 0.4262, 1.238, 0.4627, 1.238, 0.4627, -0.2624, 0.7966, 0.8025, 0.9966, 0.8025, 0.9966, 1.002, 0.7966, 1.002, -0.2018, -0.1748, -0.2518, -0.1748, 0.0, -7.697, 0.0, -7.697, 0.9128, -1.61, 0.9128, -1e-06, 0.9253, -1e-06, 0.9253, -1.61, 1.193, 1.25, 1.193, -0.25, 1.193, -0.25, 1.193, 1.25, 0.4993, 1.238, 0.4993, -0.2624, 0.4627, -0.2624, 0.4627, 1.238, 0.04526, 0.2273, 0.04526, 0.5773, -0.001481, 0.5523, -0.001481, 0.2523, -1.699, 0.4982, -1.699, 0.6982, -0.09924, 0.6982, -0.09924, 0.4982, -1.299, 0.4982, -1.699, 0.09817, -1.699, -0.3018, -2.099, 0.09817, -2.049, 0.1982, -2.019, 0.2982, -2.049, 0.3982, -2.099, 0.4982, 0.4169, 0.09511, 0.4669, 0.04511, 0.5331, 0.04511, 0.5831, 0.09511, 0.6419, 0.09511, 0.6919, 0.04511, 0.6919, -0.004891, 0.3081, -0.004891, 0.3081, 0.04511, 0.3581, 0.09511, 3.099, 0.09817, 2.699, -0.3018, 2.699, 0.09817, 2.299, 0.4982, 1.099, 0.4982, 1.099, 0.6982, 2.699, 0.6982, 2.699, 0.4982, 3.099, 0.4982, 3.049, 0.3982, 3.019, 0.2982, 3.049, 0.1982, -0.001481, 0.4888, -0.001481, 0.2523, 0.04526, 0.2273, 0.04526, 0.4933, -0.15, 0.525, 1.15, 0.525, 1.15, 0.475, -0.15, 0.475, 1.22, 1.72, 1.42, 1.601, 0.2624, 0.9675, 0.2113, 1.168, 0.7129, -0.8496, 0.7629, -0.8496, 0.7629, 1.85, 0.7129, 1.85, 0.4, -1.153, 0.6, -1.153, 0.6, -3.944, 0.4, -3.944, -0.15, 0.9392, 1.15, 0.9392, 1.15, 0.9988, -0.15, 0.9988, -1.953, 1.4, -1.953, -0.4, -1.153, -1.0, -1.153, -1.6, -3.944, -1.6, -3.944, 2.6, -1.153, 2.6, -1.153, 2.0, 0.8636, 1.5, 0.8636, 1.3, 0.8136, 1.3, 0.8136, 1.5, 0.7133, 0.8003, 0.6633, 0.8003, 0.6633, 1.0, 0.7133, 1.0, 0.1, 0.5246, -0.005, 0.5604, -0.005, 1.042, 0.1, 1.197, -1.699, 0.4982, -2.099, 0.4982, -2.049, 0.3982, -2.019, 0.2982, -2.049, 0.1982, -2.099, 0.09817, -1.699, -0.3018, -1.699, 0.09817, -1.299, 0.4982, -0.09924, 0.4982, -0.09924, 0.6982, -1.699, 0.6982, -1.299, 1.5, -1.699, 1.5, -1.699, -0.5, -1.299, -0.5, 0.5003, 0.1489, 0.6253, 0.1489, 0.6253, 0.002588, 0.5003, 0.002588, 0.6633, 1.0, 0.7133, 1.0, 0.7133, 0.8003, 0.6633, 0.8003, 0.6, -1.153, 0.6, -3.944, 0.4, -3.944, 0.4, -1.153, -0.005, 1.158, -0.005, 0.628, 0.1, 0.5584, 0.1, 1.255, 1.489, -0.008732, -0.01108, -0.008732, -0.01108, 0.4642, 0.2889, 0.4642, 0.5889, 0.06418, 1.489, 0.05272, 0.0521, -0.1818, 0.5025, -0.1818, 0.5025, 0.003796, 0.0521, 0.003795, 0.6524, 6.998, 0.6524, 6.498, 0.6804, 6.498, 0.6804, 6.998, 1.42, -0.6149, 0.5518, 0.003649, 0.5518, 0.6956, 0.2624, 0.5265, 0.2624, 0.0765, -0.6083, 0.0765, -0.62, -0.05, 0.2624, -0.05, 1.42, -0.9149, 1.62, -0.9149, 1.62, 2.5, 1.42, 1.503, 1.42, 1.203, -0.15, 0.525, 1.15, 0.525, 1.15, 0.475, -0.15, 0.475, 0.7966, 0.8025, 0.9966, 0.8025, 0.9966, 1.002, 0.7966, 1.002, 0.6975, 0.9981, 0.7975, 0.9481, 0.8975, 0.8981, 0.9975, 0.8981, 0.9975, 0.9981, 0.8701, 3.623, 0.8701, 3.623, 0.8951, 3.7, 0.8951, 3.571, 0.8951, 3.571, 0.8951, 3.7, 0.5025, -2.207, 0.6244, -2.207, 0.6244, 2.013, 0.5025, 2.013, 0.5025, 0.403, 0.533, 0.403, 0.533, -0.597, 0.5025, -0.597, -0.00414, 0.7476, -0.00414, -0.002373, 0.09586, -0.002373, 0.09586, 0.7476, 0.9503, -1.61, 0.9378, -1.61, 0.9378, -1e-06, 0.9503, 0.0, 0.5003, 2.002, 0.5003, 0.2951, 0.6253, 0.2951, 0.6253, 2.002, -0.15, 0.475, 1.15, 0.475, 1.15, 0.525, -0.15, 0.525, 0.8097, -0.00525, 0.1903, -0.00525, 0.5, 0.4245, 0.4993, 1.238, 0.4993, -0.2624, 0.4627, -0.2624, 0.4627, 1.238, 1.193, -0.25, 1.193, 1.25, 1.193, 1.25, 1.193, -0.25, 3.049, 0.3982, 3.099, 0.4982, 2.699, 0.4982, 2.699, 0.6982, 1.099, 0.6982, 1.099, 0.4982, 2.299, 0.4982, 2.699, 0.09817, 2.699, -0.3018, 3.099, 0.09817, 3.049, 0.1982, 3.019, 0.2982, -0.004375, 0.109, -0.004375, 0.891, 0.2774, 0.5, -1.299, 5.72, -1.699, 5.72, -1.699, 4.72, -1.299, 4.72, 0.899, -0.2496, 0.899, -0.8496, 0.8864, -0.8496, 0.8364, -0.8496, 0.8364, 1.85, 0.8834, 1.85, 0.899, 1.85, 0.899, 1.25, 3.099, 5.72, 0.9008, 5.72, 0.9008, 4.72, 3.099, 4.72, 0.9966, 0.8025, 0.9966, 1.002, 0.7966, 1.002, 0.7966, 0.8025, 0.1197, -0.1607, 0.1197, 1.139, 0.06505, 1.139, 0.06505, -0.1607, 0.6544, 0.8008, 0.6544, 0.6008, 0.6265, 0.6008, 0.6265, 0.8008, 0.8643, 3.063, 0.8643, -2.048, 0.7143, -2.048, 0.7143, 3.054, 0.9962, 0.5244, 0.9962, 0.4756, 1.034, 0.4656, 1.034, 0.5344, 0.2624, 0.5265, -0.1729, 0.764, -0.1729, 0.6265, -0.6083, 0.5265, 0.9, 1.199, 0.9, -0.1992, 0.1, -0.5992, 0.1, 1.599, -0.005, -0.06474, 0.1, -0.2199, 0.1, 0.453, -0.005, 0.4172, -0.285, 0.05322, -0.285, -1.557, -0.235, -1.557, -0.235, 0.05322, 0.5848, 1.5, 0.5848, 1.2, 0.6236, 1.2, 0.6236, 1.55, 0.4772, 1.005, 0.1269, 1.005, 0.05187, 1.205, 0.5022, 1.205, -0.285, -1.549, -0.285, 0.06112, -0.235, 0.06112, -0.235, -1.549, 0.8636, -0.5665, 0.8636, -0.7, 0.8136, -0.7, 0.8136, -0.5665, 0.5847, 0.7681, 0.5847, 0.2681, 0.6235, 0.3081, 0.6235, 0.8081, 0.8982, -0.4248, 0.7982, -0.4248, 0.7982, -0.3748, 0.5482, -0.3748, 0.5982, -0.2047, 0.5982, -0.3248, 0.9482, -0.3248, 0.9982, -0.3248, 0.585, 0.07518, 0.585, 0.5752, 0.6238, 0.5352, 0.6238, 0.03518, -0.09924, 4.72, -0.09924, 5.72, -1.299, 5.72, -1.299, 4.72, -0.2698, -0.3158, -0.2698, 1.294, -0.003525, 1.139, -0.003525, -0.1607, -0.15, 0.9392, 1.15, 0.9392, 1.15, 0.9988, -0.15, 0.9988, 0.1, 0.4389, 0.1, -0.2337, -0.005, -0.08036, -0.005, 0.4014, 0.4169, 0.09511, 0.3581, 0.09511, 0.3081, 0.04511, 0.3081, -0.004891, 0.6919, -0.004891, 0.6919, 0.04511, 0.6419, 0.09511, 0.5831, 0.09511, 0.5331, 0.04511, 0.4669, 0.04511, 0.8982, 0.7748, 0.9982, 0.7748, 0.9982, 0.2252, 0.8982, 0.2252, 0.8732, 0.2002, 0.8732, 0.7998, -0.01108, 0.4642, 0.2889, 0.4642, 0.5889, 0.06418, 1.489, 0.05272, 1.489, -0.008732, -0.01108, -0.008732, 0.9966, 1.002, 0.9966, 0.8025, 0.7966, 0.8025, 0.7966, 1.002, 0.839, 1.561, 0.839, -0.04962, 0.864, -0.04962, 0.864, 1.561, 0.8636, 1.5, 0.8636, 1.3, 0.8136, 1.3, 0.8136, 1.5, 0.864, -0.04962, 0.864, 1.561, 0.839, 1.561, 0.839, -0.04962, -0.15, 0.9988, 1.15, 0.9988, 1.15, 0.9392, -0.15, 0.9392, -0.5004, 1.0, -1.5, 1.0, -1.0, 0.5, -0.5004, 0.0, 2.201, 0.6, 1.816, 0.6, 1.917, 0.4, 1.22, -0.9166, 1.22, -1.001, 1.42, -1.201, 1.616, 0.6, 0.7376, 0.6, 0.7887, 0.4, 0.2113, 1.168, -0.4213, 1.168, -0.6159, 0.9675, 0.9952, 1.139, 0.9952, -0.1607, 1.145, -0.3158, 1.145, 1.294, 0.2624, 0.0485, -0.62, 0.0485, -0.42, -0.1515, -0.42, 0.4, 0.196, 0.4, 0.2624, 0.6, 1.42, 2.001, -0.6444, 2.001, -0.4388, 1.801, -0.4388, 0.4, 1.22, 0.4, 1.42, 0.6, 0.6301, 4.798, 0.6301, 2.188, 0.6524, 2.188, 0.6524, 4.798, -0.15, 0.525, 1.15, 0.525, 1.15, 0.475, -0.15, 0.475, 1.193, -0.25, 1.193, 1.25, 1.193, 1.25, 1.193, -0.25, 0.5518, 0.7941, 0.5518, 0.1022, 0.7518, 0.2052, 0.2052, 0.4, 0.6794, 0.4, 0.7941, 0.6, 0.566, 0.177, 0.566, 0.177, 0.541, 0.177, 0.541, 0.177, -0.15, 0.525, 1.15, 0.525, 1.15, 0.475, -0.15, 0.475, 0.5, 0.5697, 0.1903, 0.9995, 0.8097, 0.9995, 0.9996, 0.109, 0.7178, 0.5, 0.9996, 0.891, 0.8636, -0.5665, 0.8636, -0.4074, 0.8136, -0.4074, 0.8136, -0.5665, 0.4627, -0.2624, 0.4262, -0.2624, 0.4262, 1.238, 0.4627, 1.238, -0.15, 0.525, -0.15, 0.475, 1.15, 0.475, 1.15, 0.525, 0.1268, -0.9454, 0.03646, -0.9454, 0.03646, -0.9954, 0.1268, -0.9954, -0.2849, 1.55, -0.2849, 2.15, -0.2349, 2.15, -0.2349, 1.55, 0.1, 1.599, 0.1, -0.5992, 0.9, -0.1992, 0.9, 1.199, -0.2849, 1.55, -0.2849, 2.15, -0.2349, 2.15, -0.2349, 1.55, 0.8992, -0.2496, 0.8992, 1.25, 0.8992, 1.85, 0.8836, 1.85, 0.8836, -0.8496, 0.8992, -0.8496, -0.42, -1.001, -0.42, -0.1515, 0.196, -0.1515, 1.22, -0.9166, 1.22, -1.001, 0.9274, 0.5561, 0.9274, 0.5905, 0.8185, 0.5905, 0.8185, 0.5561, -0.2698, 1.294, -0.2698, -0.3158, -0.003525, -0.1607, -0.003525, 1.139, 3.019, 0.2982, 3.049, 0.3982, 3.099, 0.4982, 2.699, 0.4982, 2.699, 0.6982, 1.099, 0.6982, 1.099, 0.4982, 2.299, 0.4982, 2.699, 0.09817, 2.699, -0.3018, 3.099, 0.09817, 3.049, 0.1982, 0.297, -0.2334, 0.297, 0.4394, 0.397, 0.41, 0.397, -0.2868, 0.5982, -0.2047, 0.5482, -0.3748, 0.5482, -0.1748, 0.8732, 0.00019, 0.8982, -0.02481, 0.9982, -0.02481, 0.9982, -0.3248, 0.9482, -0.3248, 0.9482, -0.06147, 0.8642, -0.06147, -0.3032, -2.12, -0.3032, 3.1, -0.3743, 3.1, -0.3743, -2.12, 0.09924, 0.4982, -0.000757, 0.6982, -1.999, 0.6982, -2.099, 0.4982, 0.8701, -2.311, 0.8701, -2.811, 0.8951, -2.74, 0.8951, -2.311, -0.2349, 1.05, -0.2349, -0.04962, -0.2849, -0.04962, -0.2849, 1.05, 0.8636, -0.4074, 0.8636, -0.5665, 0.8136, -0.5665, 0.8136, -0.4074, -1.299, 4.72, -1.699, 4.72, -1.699, 5.72, -1.299, 5.72, 0.2226, -0.3248, 0.7709, -0.3248, 0.8209, -0.3748, 0.2172, -0.3748, 0.1376, -0.3572, 0.1209, -0.2935, 0.8648, -0.3767, 0.8648, 1.377, 0.8648, 1.85, 0.8148, 1.85, 0.8148, -0.8496, 0.8648, -0.8496, -0.3032, -2.12, -0.3743, -2.12, -0.3743, 3.1, -0.3032, 3.1, 0.5875, -0.08365, 0.4125, -0.08365, 0.3875, -0.05365, 0.6125, -0.05365, 1.816, 0.6, 2.201, 0.6, 1.917, 0.4, 1.22, -1.001, 1.22, -0.9166, 1.42, -1.201, 0.7376, 0.6, 1.616, 0.6, 0.7887, 0.4, -0.4213, 1.168, 0.2113, 1.168, -0.6159, 0.9675, -0.62, 0.0485, 0.2624, 0.0485, -0.42, -0.1515, 0.196, 0.4, -0.42, 0.4, 0.2624, 0.6, 0.6817, 0.8008, 0.6543, 0.8008, 0.6543, 0.6008, 0.6817, 0.6008, -0.6444, 2.001, 1.42, 2.001, -0.4388, 1.801, 1.22, 0.4, -0.4388, 0.4, 1.42, 0.6, -0.62, -1.3, 1.42, -1.3, 1.82, -1.5, -0.82, -1.5, -0.82, 2.103, 1.221, 2.103, -0.6444, 1.903, -0.6159, 0.869, -0.62, -0.05, 0.5518, 0.1022, 0.5518, 0.7941, 0.7518, 0.2052, 0.6794, 0.4, 0.2052, 0.4, 0.7941, 0.6, 0.09704, -0.001963, -0.00296, -0.001963, -0.00296, 0.05949, 0.09704, 0.198, 0.3581, 0.09511, 0.4169, 0.09511, 0.4669, 0.04511, 0.5331, 0.04511, 0.5831, 0.09511, 0.6419, 0.09511, 0.6919, 0.04511, 0.6919, -0.004891, 0.3081, -0.004891, 0.3081, 0.04511, -0.15, 0.9988, -0.15, 0.9392, 1.15, 0.9392, 1.15, 0.9988, 0.6804, 2.188, 0.6804, 4.798, 0.6524, 4.798, 0.6524, 2.188, -0.00414, 0.9993, -0.00414, 0.5569, 0.09586, 0.5569, 0.09586, 0.9993, 0.04526, -0.4209, 0.04526, -0.5227, -0.001481, -0.4977, -0.001481, -0.4182, 1.25, -2.048, -0.2496, -2.048, -0.2496, 3.048, 1.25, 3.048, 0.2633, 1.0, 0.2633, 0.8003, 0.2133, 0.8003, 0.2133, 1.0, -3.944, 2.6, -1.153, 2.6, -1.153, 2.0, -1.953, 1.4, -1.953, -0.4, -1.153, -1.0, -1.153, -1.6, -3.944, -1.6, 0.7084, 0.8008, 0.7084, 0.6008, 0.6818, 0.6008, 0.6818, 0.8008, -2.049, 0.1982, -2.099, 0.09817, -1.699, -0.3018, -1.699, 0.09817, -1.299, 0.4982, -0.09924, 0.4982, -0.09924, 0.6982, -1.699, 0.6982, -1.699, 0.4982, -2.099, 0.4982, -2.049, 0.3982, -2.019, 0.2982, 0.3581, 0.09511, 0.4169, 0.09511, 0.4669, 0.04511, 0.5331, 0.04511, 0.5831, 0.09511, 0.6419, 0.09511, 0.6919, 0.04511, 0.6919, -0.004891, 0.3081, -0.004891, 0.3081, 0.04511, 0.8636, -0.4074, 0.8136, -0.4074, 0.8136, -0.5665, 0.8636, -0.5665, 0.7177, 0.9472, 0.2823, 0.9472, 0.2823, 0.9972, 0.7177, 0.9972, 0.536, 0.5455, 0.536, 1.242, 0.633, 1.185, 0.633, 0.5125, 0.633, 0.4071, 0.536, 0.4401, 0.2889, 0.5302, -0.01108, 0.5302, -0.01108, 1.003, 1.489, 1.003, 1.489, 0.9302, 0.5889, 0.9302, -0.01808, 1.305, -0.01808, -0.3051, 1.002, -0.3051, 1.002, 1.305, 0.6253, 0.2951, 0.5003, 0.2951, 0.5003, 2.002, 0.6253, 2.003, -0.3018, -4.72, -0.3018, -3.72, 0.09817, -3.72, 0.09817, -4.72, 0.6236, 0.000845, 0.6236, 0.9001, 0.5848, 0.9001, 0.5848, 0.00012, 0.6236, -0.5999, 0.5848, -0.5999, 0.5848, -0.2999, 0.6236, -0.2999, 0.6804, 8.698, 0.6525, 8.698, 0.6524, 8.198, 0.6804, 8.198, 0.9962, 0.4756, 0.9962, 0.5244, 1.034, 0.5344, 1.034, 0.4656, 0.9253, 2.61, 0.9253, 1.0, 0.9128, 1.0, 0.9128, 2.61, 0.8636, 1.5, 0.8636, 1.746, 0.8136, 1.746, 0.8136, 1.5, -0.1032, 2.6, -0.1032, 0.9903, -0.1032, -0.009726, -0.1032, -1.62, -0.1032, -2.12, -0.3032, -2.12, -0.3032, 3.1, -0.1032, 3.1, 0.33, 0.1982, 0.43, 0.255, 0.43, -0.4417, 0.33, -0.4747, 0.3073, 0.9172, 0.6927, 0.9172, 0.7177, 0.9472, 0.2823, 0.9472, 1.148, 0.8486, 0.9932, 0.6986, 0.9932, 0.3148, 1.148, 0.04862, 1.305, 0.4507, -0.3051, 0.4507, -0.3051, 0.5493, 1.305, 0.5493, 0.1268, -0.9454, 0.4772, -0.9454, 0.4772, -0.9954, 0.1268, -0.9954, -0.04612, -0.3248, -0.004863, -0.2998, -0.004863, -0.0923, -0.04612, -0.06147, -0.8015, 0.4, -1.001, 0.6, -0.6015, 0.6, -0.72, 0.4, 0.5874, 0.42, 0.6874, 0.4529, 0.6874, -0.2199, 0.5874, -0.2768, 0.9952, -0.1607, 0.9952, 1.139, 1.145, 1.294, 1.145, -0.3158, 0.5847, 0.7681, 0.5847, 0.2681, 0.6235, 0.3081, 0.6235, 0.8081, 0.5004, 1.201, 0.5004, 1.055, 0.6254, 1.055, 0.6254, 1.201, 0.6818, 0.8008, 0.6818, 0.6008, 0.6544, 0.6008, 0.6544, 0.8008, -0.8446, 0.3992, -0.59, 0.8721, -0.59, 0.9992, -1.005, 0.9992, -1.005, 0.3992, 0.1269, -0.005068, 0.4772, -0.005068, 0.4772, 1.005, 0.5022, 1.205, 0.5022, -0.2051, 0.05187, -0.2051, 0.05187, 1.205, 0.1269, 1.005, 0.07688, 0.8051, 0.07688, 0.1949, -0.04612, -0.2248, -0.04612, -0.3248, -0.004863, -0.2998, -0.004863, -0.2498, 0.8975, 0.8981, 0.7975, 0.9481, 0.6975, 0.9981, 0.9975, 0.9981, 0.9975, 0.8981, 0.8954, 0.6, 0.8704, 0.6, 0.8704, 0.4, 0.8954, 0.4, -0.3015, 0.6, 1.516, 0.6, 1.128, 0.4, 0.04704, 0.4, 0.6927, 0.9172, 0.3073, 0.9172, 0.2823, 0.9472, 0.7177, 0.9472, 0.6419, 0.09511, 0.5831, 0.09511, 0.5331, 0.04511, 0.4669, 0.04511, 0.4169, 0.09511, 0.3581, 0.09511, 0.3081, 0.04511, 0.3081, -0.004891, 0.6919, -0.004891, 0.6919, 0.04511, -0.6159, 0.9675, -0.6444, 2.001, -0.4388, 1.801, -0.4213, 1.168, -0.3032, 3.1, -0.3032, -2.12, -0.1032, -2.12, -0.1032, -1.62, -0.1032, -0.009726, -0.1032, 0.9903, -0.1032, 2.6, -0.1032, 3.1, 0.6929, 0.3069, 0.6929, 0.6931, 1.499, 1.5, 1.499, -0.5, 0.3071, 0.3069, 0.7709, 1.325, 0.2226, 1.325, 0.1209, 1.293, 0.1043, 1.341, 0.1376, 1.357, 0.2172, 1.375, 0.8209, 1.375, 0.8209, 1.175, 0.07087, 1.175, 0.02087, 1.175, 0.02087, 1.225, 0.1209, 1.225, 0.7709, 1.225, 0.8148, 1.85, 0.8148, -0.8496, 0.8648, -0.8496, 0.8648, -0.3767, 0.8648, 1.377, 0.8648, 1.85, 1.42, -0.9149, 1.42, -1.3, -0.62, -1.3, -0.62, -0.05, -0.6083, 0.0765, -0.6083, 0.5265, -0.1729, 0.6265, -0.6083, 0.6265, -0.6083, 0.764, -0.1729, 0.764, 0.2624, 0.5265, 0.2624, 0.869, -0.6159, 0.869, -0.6444, 1.903, 1.42, 1.903, 1.42, 1.503, 1.62, 2.5, 1.42, 2.5, 1.42, 2.303, 1.221, 2.103, -0.82, 2.103, -0.82, -1.5, 1.82, -1.5, 1.69, -1.233, 1.62, -0.9149, 0.4772, -0.9454, 0.1268, -0.9454, 0.1268, -0.9954, 0.4772, -0.9954, 0.6253, 0.1489, 0.5003, 0.1489, 0.5003, 0.2951, 0.6253, 0.2951, 0.8636, 1.3, 0.8636, -0.4074, 0.8136, -0.4074, 0.8136, 0.8, 0.8136, 1.3, 1.42, 1.203, 1.42, 1.503, 0.2624, 0.869, 0.2624, 0.5265, 0.5518, 0.6956, 0.03646, -0.9454, 0.1268, -0.9454, 0.1268, -0.9954, 0.03646, -0.9954, -0.005, -0.1802, -0.005, 0.3496, 0.1, 0.4192, 0.1, -0.2776, 0.1, 0.5443, -0.005, 0.6121, -0.005, 1.142, 0.1, 1.241, 0.9952, 1.139, 0.9952, -0.1607, 1.145, -0.3158, 1.145, 1.294, 0.5003, 0.1489, 0.5003, 0.2951, 0.6253, 0.2951, 0.6253, 0.1489, 0.6265, 0.6008, 0.6543, 0.6008, 0.6543, 0.8008, 0.6265, 0.8008, 1.537, 0.0492, 1.508, -0.004139, 2.246, -0.006705, 2.305, 0.1013, 1.997, 0.2683, 0.7966, 0.8025, 0.9966, 0.8025, 0.9966, 1.002, 0.7966, 1.002, 0.03963, 1.28, 0.07087, 1.325, 0.1209, 1.293, 0.1209, 1.225, 0.02087, 1.225, 0.8982, 1.025, 0.8732, 0.9998, 0.5482, 1.175, 0.5982, 1.325, 0.5982, 1.205, 0.8642, 1.061, 0.9482, 1.061, 0.9982, 1.325, 0.9982, 1.025, -0.9996, -1.101, -0.9996, 0.09924, -1.1, 0.09924, -1.1, -0.9418, -1.056, -1.101, 0.839, -0.04962, 0.839, 1.561, 0.864, 1.561, 0.864, -0.04962, 0.5831, 0.09511, 0.6419, 0.09511, 0.6919, 0.04511, 0.6919, -0.004891, 0.3081, -0.004891, 0.3081, 0.04511, 0.3581, 0.09511, 0.4169, 0.09511, 0.4669, 0.04511, 0.5331, 0.04511, 0.3581, 0.09511, 0.3081, 0.04511, 0.3081, -0.004891, 0.6919, -0.004891, 0.6919, 0.04511, 0.6419, 0.09511, 0.5831, 0.09511, 0.5331, 0.04511, 0.4669, 0.04511, 0.4169, 0.09511, 0.6, 4.944, 0.6, 2.153, 0.4, 2.153, 0.4, 4.944, 1.15, 0.475, -0.15, 0.475, -0.15, 0.525, 1.15, 0.525, 0.5331, 0.04511, 0.4669, 0.04511, 0.4169, 0.09511, 0.3581, 0.09511, 0.3081, 0.04511, 0.3081, -0.004891, 0.6919, -0.004891, 0.6919, 0.04511, 0.6419, 0.09511, 0.5831, 0.09511, 0.1197, 1.139, 0.1197, -0.1607, 0.06505, -0.1607, 0.06505, 1.139, 4.944, -1.6, 2.153, -1.6, 2.153, -1.0, 2.953, -0.4, 2.953, 1.4, 2.153, 2.0, 2.153, 2.6, 4.944, 2.6, -0.15, 0.525, -0.15, 0.475, 1.15, 0.475, 1.15, 0.525, -0.004863, 1.3, -0.004863, 1.22, -0.04612, 1.205, -0.04612, 1.325, -0.00414, -0.002373, 0.09586, -0.002373, 0.09586, 0.7476, -0.00414, 0.7476, 2.153, -1.6, 2.153, -1.0, 2.953, -0.4, 2.953, 1.4, 2.153, 2.0, 2.153, 2.6, 4.944, 2.6, 4.944, -1.6, -0.1032, 0.9903, -0.1032, -0.009726, -0.003176, -0.009726, -0.003176, -1.62, -0.1032, -1.62, -0.1032, -2.12, -0.3032, -2.12, -0.3032, 3.1, -0.1032, 3.1, -0.1032, 2.6, -0.003176, 2.6, -0.003176, 0.9903, 0.7084, 8.698, 0.6804, 8.698, 0.6804, 8.198, 0.7084, 8.198, 2.1, -0.9418, 2.1, 0.09924, 2.0, 0.09924, 2.0, -1.101, 2.056, -1.101, -0.04612, 1.325, -0.04612, 1.225, -0.004863, 1.25, -0.004863, 1.3, 0.02087, -0.2248, 0.02087, -0.1748, 0.07087, -0.1748, 0.8209, -0.1748, 0.8209, -0.3748, 0.7709, -0.3248, 0.7709, -0.2248, 0.1209, -0.2248, 0.1209, -0.2935, 0.1376, -0.3572, 0.07087, -0.3248, 0.03963, -0.2796, 0.04526, 0.5773, 0.04526, 0.2273, -0.001481, 0.2523, -0.001481, 0.5523, 0.04526, 0.006206, 0.04526, 0.6562, -0.001481, 0.6312, -0.001481, 0.03121, 0.04526, -0.4209, -0.001481, -0.4182, -0.001481, -0.4977, 0.04526, -0.5227, 1.584, 0.8721, 1.838, 0.3992, 1.999, 0.3992, 1.999, 0.9992, 1.584, 0.9992, -0.004863, -0.2998, -0.04612, -0.3248, -0.04612, -0.2047, -0.004863, -0.2196, 0.04526, 0.4933, 0.04526, 0.5773, -0.001481, 0.5523, -0.001481, 0.4888, -0.004863, 1.092, -0.004863, 1.3, -0.04612, 1.325, -0.04612, 1.061, -0.004863, -0.2498, -0.004863, -0.2778, -0.04612, -0.2935, -0.04612, -0.2248, 0.04526, 0.4933, -0.001481, 0.4888, -0.001481, 0.5523, 0.04526, 0.5773, 0.04526, 0.2273, -0.001481, 0.2523, -0.001481, 0.4888, 0.04526, 0.4933, 0.04526, 0.108, 0.04526, 0.6562, -0.001481, 0.6312, -0.001481, 0.1107, 0.8982, 1.425, 0.9982, 1.325, 0.9482, 1.061, 0.9482, 1.325, 0.5982, 1.325, 0.5482, 1.175, 0.5482, 1.375, 0.7982, 1.375, 0.7982, 1.425, 0.04526, 0.108, -0.001481, 0.1107, -0.001481, 0.6312, 0.04526, 0.6562, 0.04526, 0.006205, -0.001481, 0.03121, -0.001481, 0.6312, 0.04526, 0.6562, -0.04612, 1.293, -0.004863, 1.278, -0.004863, 1.25, -0.04612, 1.225, 0.04526, 0.2273, 0.04526, 0.5773, -0.001481, 0.5523, -0.001481, 0.2523, -0.001481, 0.4888, -0.001481, 0.2523, 0.04526, 0.2273, 0.04526, 0.4933, 0.8982, -0.4248, 0.7982, -0.4248, 0.7982, -0.3748, 0.5482, -0.3748, 0.5982, -0.2047, 0.5982, -0.3248, 0.9482, -0.3248, 0.9982, -0.3248, 0.5982, -0.2047, 0.5482, -0.3748, 0.5482, -0.1748, 0.8732, 0.00019, 0.8982, -0.02481, 0.9982, -0.02481, 0.9982, -0.3248, 0.9482, -0.3248, 0.9482, -0.06147, 0.8642, -0.06147, 0.2226, -0.3248, 0.7709, -0.3248, 0.8209, -0.3748, 0.2172, -0.3748, 0.1376, -0.3572, 0.1209, -0.2935, 0.04526, -0.4209, 0.04526, -0.5227, -0.001481, -0.4977, -0.001481, -0.4182, -0.04612, -0.3248, -0.004863, -0.2998, -0.004863, -0.0923, -0.04612, -0.06147, -0.8446, 0.3992, -0.59, 0.8721, -0.59, 0.9992, -1.005, 0.9992, -1.005, 0.3992, -0.04612, -0.2248, -0.04612, -0.3248, -0.004863, -0.2998, -0.004863, -0.2498, 0.7709, 1.325, 0.2226, 1.325, 0.1209, 1.293, 0.1043, 1.341, 0.1376, 1.357, 0.2172, 1.375, 0.8209, 1.375, 0.8209, 1.175, 0.07087, 1.175, 0.02087, 1.175, 0.02087, 1.225, 0.1209, 1.225, 0.7709, 1.225, 0.03963, 1.28, 0.07087, 1.325, 0.1209, 1.293, 0.1209, 1.225, 0.02087, 1.225, 0.8982, 1.025, 0.8732, 0.9998, 0.5482, 1.175, 0.5982, 1.325, 0.5982, 1.205, 0.8642, 1.061, 0.9482, 1.061, 0.9982, 1.325, 0.9982, 1.025, -0.9996, -1.101, -0.9996, 0.09924, -1.1, 0.09924, -1.1, -0.9418, -1.056, -1.101, -0.004863, 1.3, -0.004863, 1.22, -0.04612, 1.205, -0.04612, 1.325, 0.6238, 0.5352, 0.6238, 0.03518, 0.6236, 0.000845, 0.6235, 0.3081, 0.6236, -0.5999, 0.7125, 0.1275, 0.6236, -0.2999, 0.6235, 0.8081, 0.6236, 0.9001, 0.6238, 0.5352, 0.6236, 1.55, 0.5021, 0.127])
me_i_block.materials.append(mat_panel_scuff)
me_i_block.materials.append(mat_panel_generic)
me_i_block.materials.append(mat_panel_strip)
me_i_block.materials.append(mat_tech_rack_plate)
me_i_block.materials.append(mat_pipes)
me_i_block.materials.append(mat_tech_rack_mount)
me_i_block.materials.append(mat_red_light_dim)
me_i_block.materials.append(mat_flourescent_off)
me_i_block.materials.append(mat_steel)
me_i_block.materials.append(mat_exactportal)
me_i_block.update()

# ---- objects
ob_attach_0 = bpy.data.objects.new('attach_0', None)
ob_attach_1 = bpy.data.objects.new('attach_1', None)
ob_i_block = bpy.data.objects.new('I_block', me_i_block)

# ---- transforms, parenting, visibility, modifiers, constraints
ob_attach_0.parent = ob_i_block
ob_attach_0.location = (0.0, 0.0, 0.0)
ob_attach_1.parent = ob_i_block
ob_attach_1.location = (-316.0, 0.0, 0.0)
ob_i_block.location = (0.0, 0.0, 0.0)
_m = ob_i_block.modifiers.new('EdgeSplit', 'EDGE_SPLIT')
_m.use_edge_angle = False

# ---- collection membership
col_collection.objects.link(ob_attach_0)
col_collection.objects.link(ob_attach_1)
col_collection.objects.link(ob_i_block)

# ---- scene / render settings (as saved in the file)
scene.frame_start = 1; scene.frame_end = 250; scene.frame_set(1)
scene.render.engine = 'BLENDER_EEVEE_NEXT'
scene.cycles.sampling_pattern = 'TABULATED_SOBOL'
scene.cycles.use_light_tree = False
scene.view_settings.view_transform = 'Filmic'
bpy.context.view_layer.update()

# ---- added for rendering (the .blend has no active camera and no usable light): camera, sun
cam_auto = bpy.data.cameras.new('AutoCamera')
cam_auto.lens = 50.0
cam_auto.sensor_width = 36.0
cam_auto.clip_end = 7143.87
ob_auto_camera = bpy.data.objects.new('AutoCamera', cam_auto)
scene.collection.objects.link(ob_auto_camera)
ob_auto_camera.location = (249.053, -464.78, 393.148)
ob_auto_camera.rotation_euler = (1.09748, -7.21219e-08, 0.694738)
scene.camera = ob_auto_camera
light_auto_sun = bpy.data.lights.new('AutoSun', 'SUN')
light_auto_sun.energy = 3.0
light_auto_sun.angle = 0.0523599
ob_auto_sun = bpy.data.objects.new('AutoSun', light_auto_sun)
scene.collection.objects.link(ob_auto_sun)
ob_auto_sun.rotation_euler = (0.872665, 0.174533, 0.523599)
bpy.context.view_layer.update()
